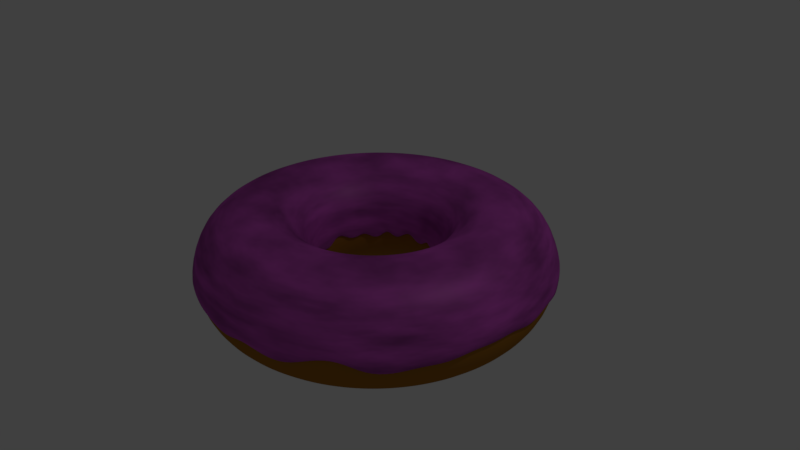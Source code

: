 # Source: rosquinha.blend  (saved by Blender 2.79.0; exported with 4.5.12 LTS)
import bpy
from mathutils import Matrix  # noqa: F401  (used for matrix-valued properties, if any)

bpy.ops.wm.read_factory_settings(use_empty=True)
scene = bpy.context.scene
scene.name = 'Scene'

# ---- collections
col_collection_1 = bpy.data.collections.new('Collection 1'); scene.collection.children.link(col_collection_1)
col_collection_3 = bpy.data.collections.new('Collection 3'); scene.collection.children.link(col_collection_3)
col_collection_3.hide_render = True
col_collection_3.hide_viewport = True

# ---- materials (node trees are filled in below, after node groups)
mat_material_002 = bpy.data.materials.new('Material.002')
mat_material_002.alpha_threshold = 0.0
mat_material_002.roughness = 0.5
mat_material_001 = bpy.data.materials.new('Material.001')
mat_material_001.alpha_threshold = 0.0
mat_material_001.roughness = 0.5
mat_granulado_azul = bpy.data.materials.new('granulado_azul')
mat_granulado_azul.alpha_threshold = 0.0
mat_granulado_azul.roughness = 0.5
mat_granulado_verde = bpy.data.materials.new('granulado_verde')
mat_granulado_verde.alpha_threshold = 0.0
mat_granulado_verde.roughness = 0.5
mat_granulado_amarelo = bpy.data.materials.new('granulado_amarelo')
mat_granulado_amarelo.alpha_threshold = 0.0
mat_granulado_amarelo.roughness = 0.5
mat_granulado_vermelho = bpy.data.materials.new('granulado_vermelho')
mat_granulado_vermelho.alpha_threshold = 0.0
mat_granulado_vermelho.roughness = 0.5
mat_granulado_branco = bpy.data.materials.new('granulado_branco')
mat_granulado_branco.alpha_threshold = 0.0
mat_granulado_branco.roughness = 0.5

# ---- material node trees
mat_material_002.use_nodes = True; mat_material_002.node_tree.nodes.clear()
_N = mat_material_002.node_tree.nodes; _L = mat_material_002.node_tree.links
n0 = _N.new('ShaderNodeOutputMaterial'); n0.name = 'Material Output'; n0.location = (418, 357)
n1 = _N.new('ShaderNodeMixShader'); n1.name = 'Mix Shader'; n1.location = (261, 370)
n2 = _N.new('ShaderNodeBsdfDiffuse'); n2.name = 'Diffuse BSDF'; n2.location = (48, 399)
n2.inputs[0].default_value = (0.7797, 0.1178, 0.7313, 1.0)
n3 = _N.new('ShaderNodeTexNoise'); n3.name = 'Noise Texture'; n3.location = (24, 251)
n3.inputs[2].default_value = 5.5
n3.inputs[3].default_value = 12.0
n4 = _N.new('ShaderNodeBsdfAnisotropic'); n4.name = 'Glossy BSDF'; n4.location = (226, 162)
n4.distribution = 'GGX'
n4.inputs[0].default_value = (0.09824, 0.03716, 0.08688, 1.0)
n4.inputs[1].default_value = 0.4655
_L.new(n1.outputs[0], n0.inputs[0])
_L.new(n2.outputs[0], n1.inputs[2])
_L.new(n4.outputs[0], n1.inputs[1])
_L.new(n3.outputs[0], n1.inputs[0])
n0.is_active_output = True
mat_material_001.use_nodes = True; mat_material_001.node_tree.nodes.clear()
_N = mat_material_001.node_tree.nodes; _L = mat_material_001.node_tree.links
n0 = _N.new('ShaderNodeOutputMaterial'); n0.name = 'Material Output'; n0.location = (300, 300)
n1 = _N.new('ShaderNodeBsdfDiffuse'); n1.name = 'Diffuse BSDF'; n1.location = (62, 352)
n1.inputs[0].default_value = (0.3751, 0.1591, 0.02064, 1.0)
_L.new(n1.outputs[0], n0.inputs[0])
n0.is_active_output = True
mat_granulado_azul.use_nodes = True; mat_granulado_azul.node_tree.nodes.clear()
_N = mat_granulado_azul.node_tree.nodes; _L = mat_granulado_azul.node_tree.links
n0 = _N.new('ShaderNodeBsdfDiffuse'); n0.name = 'Diffuse BSDF'; n0.location = (24, 448)
n0.inputs[0].default_value = (0.006727, 4.035e-08, 0.294, 1.0)
n1 = _N.new('ShaderNodeBsdfAnisotropic'); n1.name = 'Glossy BSDF'; n1.location = (31, 303)
n1.distribution = 'GGX'
n1.inputs[1].default_value = 0.4472
n2 = _N.new('ShaderNodeMixShader'); n2.name = 'Mix Shader'; n2.location = (246, 438)
n2.inputs[0].default_value = 0.1532
n3 = _N.new('ShaderNodeOutputMaterial'); n3.name = 'Material Output'; n3.location = (350, 252)
_L.new(n0.outputs[0], n2.inputs[1])
_L.new(n1.outputs[0], n2.inputs[2])
_L.new(n2.outputs[0], n3.inputs[0])
n3.is_active_output = True
mat_granulado_verde.use_nodes = True; mat_granulado_verde.node_tree.nodes.clear()
_N = mat_granulado_verde.node_tree.nodes; _L = mat_granulado_verde.node_tree.links
n0 = _N.new('ShaderNodeBsdfDiffuse'); n0.name = 'Diffuse BSDF'; n0.location = (24, 448)
n0.inputs[0].default_value = (0.05983, 0.294, 0.02078, 1.0)
n1 = _N.new('ShaderNodeBsdfAnisotropic'); n1.name = 'Glossy BSDF'; n1.location = (31, 303)
n1.distribution = 'GGX'
n1.inputs[1].default_value = 0.4472
n2 = _N.new('ShaderNodeMixShader'); n2.name = 'Mix Shader'; n2.location = (246, 438)
n2.inputs[0].default_value = 0.1532
n3 = _N.new('ShaderNodeOutputMaterial'); n3.name = 'Material Output'; n3.location = (350, 252)
_L.new(n0.outputs[0], n2.inputs[1])
_L.new(n1.outputs[0], n2.inputs[2])
_L.new(n2.outputs[0], n3.inputs[0])
n3.is_active_output = True
mat_granulado_amarelo.use_nodes = True; mat_granulado_amarelo.node_tree.nodes.clear()
_N = mat_granulado_amarelo.node_tree.nodes; _L = mat_granulado_amarelo.node_tree.links
n0 = _N.new('ShaderNodeBsdfDiffuse'); n0.name = 'Diffuse BSDF'; n0.location = (24, 448)
n0.inputs[0].default_value = (0.294, 0.282, 0.01137, 1.0)
n1 = _N.new('ShaderNodeBsdfAnisotropic'); n1.name = 'Glossy BSDF'; n1.location = (31, 303)
n1.distribution = 'GGX'
n1.inputs[1].default_value = 0.4472
n2 = _N.new('ShaderNodeMixShader'); n2.name = 'Mix Shader'; n2.location = (246, 438)
n2.inputs[0].default_value = 0.1532
n3 = _N.new('ShaderNodeOutputMaterial'); n3.name = 'Material Output'; n3.location = (350, 252)
_L.new(n0.outputs[0], n2.inputs[1])
_L.new(n1.outputs[0], n2.inputs[2])
_L.new(n2.outputs[0], n3.inputs[0])
n3.is_active_output = True
mat_granulado_vermelho.use_nodes = True; mat_granulado_vermelho.node_tree.nodes.clear()
_N = mat_granulado_vermelho.node_tree.nodes; _L = mat_granulado_vermelho.node_tree.links
n0 = _N.new('ShaderNodeBsdfDiffuse'); n0.name = 'Diffuse BSDF'; n0.location = (24, 448)
n0.inputs[0].default_value = (0.294, 0.01391, 0.02387, 1.0)
n1 = _N.new('ShaderNodeBsdfAnisotropic'); n1.name = 'Glossy BSDF'; n1.location = (31, 303)
n1.distribution = 'GGX'
n1.inputs[1].default_value = 0.4472
n2 = _N.new('ShaderNodeMixShader'); n2.name = 'Mix Shader'; n2.location = (246, 438)
n2.inputs[0].default_value = 0.1532
n3 = _N.new('ShaderNodeOutputMaterial'); n3.name = 'Material Output'; n3.location = (350, 252)
_L.new(n0.outputs[0], n2.inputs[1])
_L.new(n1.outputs[0], n2.inputs[2])
_L.new(n2.outputs[0], n3.inputs[0])
n3.is_active_output = True
mat_granulado_branco.use_nodes = True; mat_granulado_branco.node_tree.nodes.clear()
_N = mat_granulado_branco.node_tree.nodes; _L = mat_granulado_branco.node_tree.links
n0 = _N.new('ShaderNodeBsdfDiffuse'); n0.name = 'Diffuse BSDF'; n0.location = (24, 448)
n0.inputs[0].default_value = (0.5705, 0.4952, 0.5805, 1.0)
n1 = _N.new('ShaderNodeBsdfAnisotropic'); n1.name = 'Glossy BSDF'; n1.location = (31, 303)
n1.distribution = 'GGX'
n1.inputs[1].default_value = 0.4472
n2 = _N.new('ShaderNodeMixShader'); n2.name = 'Mix Shader'; n2.location = (246, 438)
n2.inputs[0].default_value = 0.1532
n3 = _N.new('ShaderNodeOutputMaterial'); n3.name = 'Material Output'; n3.location = (350, 252)
_L.new(n0.outputs[0], n2.inputs[1])
_L.new(n1.outputs[0], n2.inputs[2])
_L.new(n2.outputs[0], n3.inputs[0])
n3.is_active_output = True

# ---- world
world_world = bpy.data.worlds.new('World'); scene.world = world_world
world_world.color = (0.05088, 0.05088, 0.05088)
world_world.use_sun_shadow = False
world_world.sun_shadow_jitter_overblur = 0.0
world_world.cycles.sampling_method = 'MANUAL'

# ---- cameras
cam_camera = bpy.data.cameras.new('Camera')
cam_camera.clip_end = 100.0
cam_camera.lens = 35.0
cam_camera.sensor_width = 32.0
cam_camera.sensor_height = 18.0
cam_camera.ortho_scale = 7.314
cam_camera.dof.focus_distance = 0.0

# ---- lights
light_lamp = bpy.data.lights.new('Lamp', 'POINT')
light_lamp.transmission_factor = 0.0
light_lamp.cutoff_distance = 30.0
light_lamp.energy = 100.0
light_lamp.shadow_buffer_clip_start = 1.001
light_lamp.shadow_soft_size = 0.1
light_lamp.shadow_maximum_resolution = 0.006
light_lamp.use_absolute_resolution = True

# ---- meshes
me_torus_001 = bpy.data.meshes.new('Torus.001')
me_torus_001.from_pydata([(1.013, 0.0, -0.009588), (0.9687, 0.0, 0.1655), (0.8475, 0.0, 0.2867), (0.682, 0.0, 0.331), (0.5165, 0.0, 0.2867), (0.3953, 0.0, 0.1655), (0.351, 0.0, -0.0409), (1.004, 0.1322, -0.05472), (0.9604, 0.1264, 0.1655), (0.8402, 0.1106, 0.2867), (0.6762, 0.08902, 0.331), (0.5121, 0.06742, 0.2867), (0.392, 0.0516, 0.1655), (0.348, 0.04581, -0.06252), (0.9785, 0.2622, -0.01861), (0.9356, 0.2507, 0.1655), (0.8186, 0.2193, 0.2867), (0.6588, 0.1765, 0.331), (0.4989, 0.1337, 0.2867), (0.3819, 0.1023, 0.1655), (0.339, 0.09085, -0.02893), (0.9359, 0.3877, -0.03611), (0.8949, 0.3707, 0.1655), (0.783, 0.3243, 0.2867), (0.6301, 0.261, 0.331), (0.4772, 0.1977, 0.2867), (0.3653, 0.1513, 0.1655), (0.3243, 0.1343, -0.005431), (0.8773, 0.5065, -0.06361), (0.8389, 0.4843, 0.1655), (0.734, 0.4238, 0.2867), (0.5906, 0.341, 0.331), (0.4473, 0.2583, 0.2867), (0.3424, 0.1977, 0.1655), (0.304, 0.1755, -0.06246), (0.8037, 0.6167, -0.003176), (0.7685, 0.5897, 0.1655), (0.6724, 0.5159, 0.2867), (0.5411, 0.4152, 0.331), (0.4098, 0.3144, 0.2867), (0.3136, 0.2407, 0.1655), (0.2785, 0.2137, -0.06065), (0.7163, 0.7163, -0.05258), (0.6849, 0.6849, 0.1655), (0.5993, 0.5993, 0.2867), (0.4822, 0.4822, 0.331), (0.3652, 0.3652, 0.2867), (0.2796, 0.2796, 0.1655), (0.2482, 0.2482, -0.05156), (0.6167, 0.8037, -0.06112), (0.5897, 0.7685, 0.1655), (0.5159, 0.6724, 0.2867), (0.4152, 0.5411, 0.331), (0.3144, 0.4098, 0.2867), (0.2407, 0.3136, 0.1655), (0.2137, 0.2785, -0.03809), (0.5065, 0.8773, -0.03818), (0.4843, 0.8389, 0.1655), (0.4237, 0.734, 0.2867), (0.341, 0.5906, 0.331), (0.2582, 0.4473, 0.2867), (0.1977, 0.3424, 0.1655), (0.1755, 0.304, -0.05746), (0.3877, 0.9359, -0.07718), (0.3707, 0.8949, 0.1655), (0.3243, 0.783, 0.2867), (0.261, 0.6301, 0.331), (0.1977, 0.4772, 0.2867), (0.1513, 0.3653, 0.1655), (0.1343, 0.3243, -0.002329), (0.2622, 0.9785, -0.07572), (0.2507, 0.9356, 0.1655), (0.2193, 0.8186, 0.2867), (0.1765, 0.6588, 0.331), (0.1337, 0.4989, 0.2867), (0.1023, 0.3819, 0.1655), (0.09085, 0.339, -0.07178), (0.1322, 1.004, -0.06968), (0.1264, 0.9604, 0.1655), (0.1106, 0.8402, 0.2867), (0.08902, 0.6762, 0.331), (0.06742, 0.5121, 0.2867), (0.0516, 0.392, 0.1655), (0.04581, 0.348, -0.006811), (7.648e-08, 1.013, -0.05819), (7.313e-08, 0.9687, 0.1655), (6.398e-08, 0.8475, 0.2867), (5.149e-08, 0.682, 0.331), (3.899e-08, 0.5165, 0.2867), (2.985e-08, 0.3953, 0.1655), (2.65e-08, 0.351, -0.06182), (-0.1322, 1.004, -0.04823), (-0.1264, 0.9604, 0.1655), (-0.1106, 0.8402, 0.2867), (-0.08902, 0.6762, 0.331), (-0.06742, 0.5121, 0.2867), (-0.0516, 0.392, 0.1655), (-0.04581, 0.348, -0.06139), (-0.2622, 0.9785, -0.0378), (-0.2507, 0.9356, 0.1655), (-0.2193, 0.8186, 0.2867), (-0.1765, 0.6588, 0.331), (-0.1337, 0.4989, 0.2867), (-0.1023, 0.3819, 0.1655), (-0.09085, 0.339, -0.005764), (-0.3877, 0.9359, -0.03517), (-0.3707, 0.8949, 0.1655), (-0.3243, 0.783, 0.2867), (-0.261, 0.6301, 0.331), (-0.1977, 0.4772, 0.2867), (-0.1513, 0.3653, 0.1655), (-0.1343, 0.3243, -0.03483), (-0.5065, 0.8773, -0.03986), (-0.4843, 0.8389, 0.1655), (-0.4237, 0.734, 0.2867), (-0.341, 0.5906, 0.331), (-0.2582, 0.4473, 0.2867), (-0.1977, 0.3424, 0.1655), (-0.1755, 0.304, -0.06948), (-0.6167, 0.8037, -0.05024), (-0.5897, 0.7685, 0.1655), (-0.5159, 0.6724, 0.2867), (-0.4152, 0.5411, 0.331), (-0.3144, 0.4098, 0.2867), (-0.2407, 0.3136, 0.1655), (-0.2137, 0.2785, -0.005703), (-0.7163, 0.7163, -0.03231), (-0.6849, 0.6849, 0.1655), (-0.5993, 0.5993, 0.2867), (-0.4822, 0.4822, 0.331), (-0.3652, 0.3652, 0.2867), (-0.2796, 0.2796, 0.1655), (-0.2482, 0.2482, -0.06425), (-0.8037, 0.6167, -0.01891), (-0.7685, 0.5897, 0.1655), (-0.6724, 0.5159, 0.2867), (-0.5411, 0.4152, 0.331), (-0.4098, 0.3144, 0.2867), (-0.3136, 0.2407, 0.1655), (-0.2785, 0.2137, -0.06458), (-0.8773, 0.5065, -0.01267), (-0.8389, 0.4843, 0.1655), (-0.734, 0.4238, 0.2867), (-0.5906, 0.341, 0.331), (-0.4473, 0.2583, 0.2867), (-0.3424, 0.1977, 0.1655), (-0.304, 0.1755, -0.02559), (-0.9359, 0.3877, -0.006094), (-0.8949, 0.3707, 0.1655), (-0.783, 0.3243, 0.2867), (-0.6301, 0.261, 0.331), (-0.4772, 0.1977, 0.2867), (-0.3653, 0.1513, 0.1655), (-0.3243, 0.1343, -0.05609), (-0.9785, 0.2622, -0.05216), (-0.9356, 0.2507, 0.1655), (-0.8186, 0.2193, 0.2867), (-0.6588, 0.1765, 0.331), (-0.4989, 0.1337, 0.2867), (-0.3819, 0.1023, 0.1655), (-0.339, 0.09085, -0.05277), (-1.004, 0.1322, -0.04622), (-0.9604, 0.1264, 0.1655), (-0.8402, 0.1106, 0.2867), (-0.6762, 0.08902, 0.331), (-0.5121, 0.06742, 0.2867), (-0.392, 0.0516, 0.1655), (-0.348, 0.04581, -0.017), (-1.013, 8.856e-08, -0.0311), (-0.9687, 8.468e-08, 0.1655), (-0.8475, 7.409e-08, 0.2867), (-0.682, 5.962e-08, 0.331), (-0.5165, 4.515e-08, 0.2867), (-0.3953, 3.456e-08, 0.1655), (-0.351, 3.069e-08, -0.01422), (-1.004, -0.1322, -0.0559), (-0.9604, -0.1264, 0.1655), (-0.8402, -0.1106, 0.2867), (-0.6762, -0.08902, 0.331), (-0.5121, -0.06742, 0.2867), (-0.392, -0.0516, 0.1655), (-0.348, -0.04581, -0.06976), (-0.9785, -0.2622, -0.02447), (-0.9356, -0.2507, 0.1655), (-0.8186, -0.2193, 0.2867), (-0.6588, -0.1765, 0.331), (-0.4989, -0.1337, 0.2867), (-0.3819, -0.1023, 0.1655), (-0.339, -0.09085, -0.06021), (-0.9359, -0.3877, -0.03824), (-0.8949, -0.3707, 0.1655), (-0.783, -0.3243, 0.2867), (-0.6301, -0.261, 0.331), (-0.4772, -0.1977, 0.2867), (-0.3653, -0.1513, 0.1655), (-0.3243, -0.1343, -0.05192), (-0.8773, -0.5065, -0.08285), (-0.8389, -0.4843, 0.1655), (-0.734, -0.4237, 0.2867), (-0.5906, -0.341, 0.331), (-0.4473, -0.2582, 0.2867), (-0.3424, -0.1977, 0.1655), (-0.304, -0.1755, -0.01331), (-0.8037, -0.6167, -0.045), (-0.7685, -0.5897, 0.1655), (-0.6724, -0.5159, 0.2867), (-0.5411, -0.4152, 0.331), (-0.4098, -0.3144, 0.2867), (-0.3136, -0.2407, 0.1655), (-0.2785, -0.2137, -0.03247), (-0.7163, -0.7163, -0.07794), (-0.6849, -0.6849, 0.1655), (-0.5993, -0.5993, 0.2867), (-0.4822, -0.4822, 0.331), (-0.3652, -0.3652, 0.2867), (-0.2796, -0.2796, 0.1655), (-0.2482, -0.2482, -0.06411), (-0.6167, -0.8037, -0.05029), (-0.5897, -0.7685, 0.1655), (-0.5159, -0.6724, 0.2867), (-0.4152, -0.5411, 0.331), (-0.3144, -0.4098, 0.2867), (-0.2407, -0.3136, 0.1655), (-0.2137, -0.2785, -0.01022), (-0.5065, -0.8773, -0.05582), (-0.4843, -0.8389, 0.1655), (-0.4237, -0.734, 0.2867), (-0.341, -0.5906, 0.331), (-0.2582, -0.4473, 0.2867), (-0.1977, -0.3424, 0.1655), (-0.1755, -0.304, -0.04515), (-0.3877, -0.9359, -0.02999), (-0.3707, -0.8949, 0.1655), (-0.3243, -0.783, 0.2867), (-0.261, -0.6301, 0.331), (-0.1977, -0.4772, 0.2867), (-0.1513, -0.3653, 0.1655), (-0.1343, -0.3243, -0.08004), (-0.2622, -0.9785, -0.04723), (-0.2507, -0.9356, 0.1655), (-0.2193, -0.8186, 0.2867), (-0.1765, -0.6588, 0.331), (-0.1337, -0.4989, 0.2867), (-0.1023, -0.3819, 0.1655), (-0.09085, -0.339, -0.08218), (-0.1322, -1.004, -0.04589), (-0.1264, -0.9604, 0.1655), (-0.1106, -0.8402, 0.2867), (-0.08902, -0.6762, 0.331), (-0.06742, -0.5121, 0.2867), (-0.0516, -0.392, 0.1655), (-0.04581, -0.348, -0.06095), (7.648e-08, -1.013, -0.07782), (7.313e-08, -0.9687, 0.1655), (6.398e-08, -0.8475, 0.2867), (5.149e-08, -0.682, 0.331), (3.899e-08, -0.5165, 0.2867), (2.985e-08, -0.3953, 0.1655), (2.65e-08, -0.351, -0.02886), (0.1322, -1.004, -0.03575), (0.1264, -0.9604, 0.1655), (0.1106, -0.8402, 0.2867), (0.08902, -0.6762, 0.331), (0.06742, -0.5121, 0.2867), (0.0516, -0.392, 0.1655), (0.04581, -0.348, -0.05434), (0.2622, -0.9785, -0.07441), (0.2507, -0.9356, 0.1655), (0.2193, -0.8186, 0.2867), (0.1765, -0.6588, 0.331), (0.1337, -0.4989, 0.2867), (0.1023, -0.3819, 0.1655), (0.09085, -0.339, -0.05754), (0.3877, -0.9359, -0.0839), (0.3707, -0.8949, 0.1655), (0.3243, -0.783, 0.2867), (0.261, -0.6301, 0.331), (0.1977, -0.4772, 0.2867), (0.1513, -0.3653, 0.1655), (0.1343, -0.3243, -0.02687), (0.5065, -0.8773, -0.0255), (0.4843, -0.8389, 0.1655), (0.4237, -0.734, 0.2867), (0.341, -0.5906, 0.331), (0.2582, -0.4473, 0.2867), (0.1977, -0.3424, 0.1655), (0.1755, -0.304, -0.01465), (0.6167, -0.8037, -0.004361), (0.5897, -0.7685, 0.1655), (0.5159, -0.6724, 0.2867), (0.4152, -0.5411, 0.331), (0.3144, -0.4098, 0.2867), (0.2407, -0.3136, 0.1655), (0.2137, -0.2785, -0.01963), (0.7163, -0.7163, -0.08006), (0.6849, -0.6849, 0.1655), (0.5993, -0.5993, 0.2867), (0.4822, -0.4822, 0.331), (0.3652, -0.3652, 0.2867), (0.2796, -0.2796, 0.1655), (0.2482, -0.2482, -0.01667), (0.8037, -0.6167, -0.08227), (0.7685, -0.5897, 0.1655), (0.6724, -0.5159, 0.2867), (0.5411, -0.4152, 0.331), (0.4098, -0.3144, 0.2867), (0.3136, -0.2407, 0.1655), (0.2785, -0.2137, -0.07723), (0.8773, -0.5065, -0.05225), (0.8389, -0.4843, 0.1655), (0.734, -0.4238, 0.2867), (0.5906, -0.341, 0.331), (0.4473, -0.2583, 0.2867), (0.3424, -0.1977, 0.1655), (0.304, -0.1755, -0.03596), (0.9359, -0.3877, -0.05935), (0.8949, -0.3707, 0.1655), (0.783, -0.3243, 0.2867), (0.6301, -0.261, 0.331), (0.4772, -0.1977, 0.2867), (0.3653, -0.1513, 0.1655), (0.3243, -0.1343, -0.05919), (0.9785, -0.2622, -0.02283), (0.9356, -0.2507, 0.1655), (0.8186, -0.2193, 0.2867), (0.6588, -0.1765, 0.331), (0.4989, -0.1337, 0.2867), (0.3819, -0.1023, 0.1655), (0.339, -0.09085, -0.001843), (1.004, -0.1322, -0.0297), (0.9604, -0.1264, 0.1655), (0.8402, -0.1106, 0.2867), (0.6762, -0.08902, 0.331), (0.5121, -0.06742, 0.2867), (0.392, -0.0516, 0.1655), (0.348, -0.04581, -0.06586)], [], [(0, 1, 8, 7), (1, 2, 9, 8), (2, 3, 10, 9), (3, 4, 11, 10), (4, 5, 12, 11), (5, 6, 13, 12), (7, 8, 15, 14), (8, 9, 16, 15), (9, 10, 17, 16), (10, 11, 18, 17), (11, 12, 19, 18), (12, 13, 20, 19), (14, 15, 22, 21), (15, 16, 23, 22), (16, 17, 24, 23), (17, 18, 25, 24), (18, 19, 26, 25), (19, 20, 27, 26), (21, 22, 29, 28), (22, 23, 30, 29), (23, 24, 31, 30), (24, 25, 32, 31), (25, 26, 33, 32), (26, 27, 34, 33), (28, 29, 36, 35), (29, 30, 37, 36), (30, 31, 38, 37), (31, 32, 39, 38), (32, 33, 40, 39), (33, 34, 41, 40), (35, 36, 43, 42), (36, 37, 44, 43), (37, 38, 45, 44), (38, 39, 46, 45), (39, 40, 47, 46), (40, 41, 48, 47), (42, 43, 50, 49), (43, 44, 51, 50), (44, 45, 52, 51), (45, 46, 53, 52), (46, 47, 54, 53), (47, 48, 55, 54), (49, 50, 57, 56), (50, 51, 58, 57), (51, 52, 59, 58), (52, 53, 60, 59), (53, 54, 61, 60), (54, 55, 62, 61), (56, 57, 64, 63), (57, 58, 65, 64), (58, 59, 66, 65), (59, 60, 67, 66), (60, 61, 68, 67), (61, 62, 69, 68), (63, 64, 71, 70), (64, 65, 72, 71), (65, 66, 73, 72), (66, 67, 74, 73), (67, 68, 75, 74), (68, 69, 76, 75), (70, 71, 78, 77), (71, 72, 79, 78), (72, 73, 80, 79), (73, 74, 81, 80), (74, 75, 82, 81), (75, 76, 83, 82), (77, 78, 85, 84), (78, 79, 86, 85), (79, 80, 87, 86), (80, 81, 88, 87), (81, 82, 89, 88), (82, 83, 90, 89), (84, 85, 92, 91), (85, 86, 93, 92), (86, 87, 94, 93), (87, 88, 95, 94), (88, 89, 96, 95), (89, 90, 97, 96), (91, 92, 99, 98), (92, 93, 100, 99), (93, 94, 101, 100), (94, 95, 102, 101), (95, 96, 103, 102), (96, 97, 104, 103), (98, 99, 106, 105), (99, 100, 107, 106), (100, 101, 108, 107), (101, 102, 109, 108), (102, 103, 110, 109), (103, 104, 111, 110), (105, 106, 113, 112), (106, 107, 114, 113), (107, 108, 115, 114), (108, 109, 116, 115), (109, 110, 117, 116), (110, 111, 118, 117), (112, 113, 120, 119), (113, 114, 121, 120), (114, 115, 122, 121), (115, 116, 123, 122), (116, 117, 124, 123), (117, 118, 125, 124), (119, 120, 127, 126), (120, 121, 128, 127), (121, 122, 129, 128), (122, 123, 130, 129), (123, 124, 131, 130), (124, 125, 132, 131), (126, 127, 134, 133), (127, 128, 135, 134), (128, 129, 136, 135), (129, 130, 137, 136), (130, 131, 138, 137), (131, 132, 139, 138), (133, 134, 141, 140), (134, 135, 142, 141), (135, 136, 143, 142), (136, 137, 144, 143), (137, 138, 145, 144), (138, 139, 146, 145), (140, 141, 148, 147), (141, 142, 149, 148), (142, 143, 150, 149), (143, 144, 151, 150), (144, 145, 152, 151), (145, 146, 153, 152), (147, 148, 155, 154), (148, 149, 156, 155), (149, 150, 157, 156), (150, 151, 158, 157), (151, 152, 159, 158), (152, 153, 160, 159), (154, 155, 162, 161), (155, 156, 163, 162), (156, 157, 164, 163), (157, 158, 165, 164), (158, 159, 166, 165), (159, 160, 167, 166), (161, 162, 169, 168), (162, 163, 170, 169), (163, 164, 171, 170), (164, 165, 172, 171), (165, 166, 173, 172), (166, 167, 174, 173), (168, 169, 176, 175), (169, 170, 177, 176), (170, 171, 178, 177), (171, 172, 179, 178), (172, 173, 180, 179), (173, 174, 181, 180), (175, 176, 183, 182), (176, 177, 184, 183), (177, 178, 185, 184), (178, 179, 186, 185), (179, 180, 187, 186), (180, 181, 188, 187), (182, 183, 190, 189), (183, 184, 191, 190), (184, 185, 192, 191), (185, 186, 193, 192), (186, 187, 194, 193), (187, 188, 195, 194), (189, 190, 197, 196), (190, 191, 198, 197), (191, 192, 199, 198), (192, 193, 200, 199), (193, 194, 201, 200), (194, 195, 202, 201), (196, 197, 204, 203), (197, 198, 205, 204), (198, 199, 206, 205), (199, 200, 207, 206), (200, 201, 208, 207), (201, 202, 209, 208), (203, 204, 211, 210), (204, 205, 212, 211), (205, 206, 213, 212), (206, 207, 214, 213), (207, 208, 215, 214), (208, 209, 216, 215), (210, 211, 218, 217), (211, 212, 219, 218), (212, 213, 220, 219), (213, 214, 221, 220), (214, 215, 222, 221), (215, 216, 223, 222), (217, 218, 225, 224), (218, 219, 226, 225), (219, 220, 227, 226), (220, 221, 228, 227), (221, 222, 229, 228), (222, 223, 230, 229), (224, 225, 232, 231), (225, 226, 233, 232), (226, 227, 234, 233), (227, 228, 235, 234), (228, 229, 236, 235), (229, 230, 237, 236), (231, 232, 239, 238), (232, 233, 240, 239), (233, 234, 241, 240), (234, 235, 242, 241), (235, 236, 243, 242), (236, 237, 244, 243), (238, 239, 246, 245), (239, 240, 247, 246), (240, 241, 248, 247), (241, 242, 249, 248), (242, 243, 250, 249), (243, 244, 251, 250), (245, 246, 253, 252), (246, 247, 254, 253), (247, 248, 255, 254), (248, 249, 256, 255), (249, 250, 257, 256), (250, 251, 258, 257), (252, 253, 260, 259), (253, 254, 261, 260), (254, 255, 262, 261), (255, 256, 263, 262), (256, 257, 264, 263), (257, 258, 265, 264), (259, 260, 267, 266), (260, 261, 268, 267), (261, 262, 269, 268), (262, 263, 270, 269), (263, 264, 271, 270), (264, 265, 272, 271), (266, 267, 274, 273), (267, 268, 275, 274), (268, 269, 276, 275), (269, 270, 277, 276), (270, 271, 278, 277), (271, 272, 279, 278), (273, 274, 281, 280), (274, 275, 282, 281), (275, 276, 283, 282), (276, 277, 284, 283), (277, 278, 285, 284), (278, 279, 286, 285), (280, 281, 288, 287), (281, 282, 289, 288), (282, 283, 290, 289), (283, 284, 291, 290), (284, 285, 292, 291), (285, 286, 293, 292), (287, 288, 295, 294), (288, 289, 296, 295), (289, 290, 297, 296), (290, 291, 298, 297), (291, 292, 299, 298), (292, 293, 300, 299), (294, 295, 302, 301), (295, 296, 303, 302), (296, 297, 304, 303), (297, 298, 305, 304), (298, 299, 306, 305), (299, 300, 307, 306), (301, 302, 309, 308), (302, 303, 310, 309), (303, 304, 311, 310), (304, 305, 312, 311), (305, 306, 313, 312), (306, 307, 314, 313), (308, 309, 316, 315), (309, 310, 317, 316), (310, 311, 318, 317), (311, 312, 319, 318), (312, 313, 320, 319), (313, 314, 321, 320), (315, 316, 323, 322), (316, 317, 324, 323), (317, 318, 325, 324), (318, 319, 326, 325), (319, 320, 327, 326), (320, 321, 328, 327), (322, 323, 330, 329), (323, 324, 331, 330), (324, 325, 332, 331), (325, 326, 333, 332), (326, 327, 334, 333), (327, 328, 335, 334), (329, 330, 1, 0), (330, 331, 2, 1), (331, 332, 3, 2), (332, 333, 4, 3), (333, 334, 5, 4), (334, 335, 6, 5)])
me_torus_001.polygons.foreach_set('use_smooth', [True] * 288)
me_torus_001.materials.append(mat_material_002)
me_torus_001.use_remesh_preserve_volume = False
me_torus_001.use_remesh_preserve_attributes = False
me_torus_001.use_mirror_vertex_groups = False
me_torus_001.update()
me_torus = bpy.data.meshes.new('Torus')
me_torus.from_pydata([(1.013, 0.0, 0.0), (0.9687, 0.0, 0.1655), (0.8475, 0.0, 0.2867), (0.682, 0.0, 0.331), (0.5165, 0.0, 0.2867), (0.3953, 0.0, 0.1655), (0.351, 0.0, 4.054e-17), (0.3953, 0.0, -0.1655), (0.5165, 0.0, -0.2867), (0.682, 0.0, -0.331), (0.8475, 0.0, -0.2867), (0.9687, 0.0, -0.1655), (1.004, 0.1322, 0.0), (0.9604, 0.1264, 0.1655), (0.8402, 0.1106, 0.2867), (0.6762, 0.08902, 0.331), (0.5121, 0.06742, 0.2867), (0.392, 0.0516, 0.1655), (0.348, 0.04581, 4.054e-17), (0.392, 0.0516, -0.1655), (0.5121, 0.06742, -0.2867), (0.6762, 0.08902, -0.331), (0.8402, 0.1106, -0.2867), (0.9604, 0.1264, -0.1655), (0.9785, 0.2622, 0.0), (0.9356, 0.2507, 0.1655), (0.8186, 0.2193, 0.2867), (0.6588, 0.1765, 0.331), (0.4989, 0.1337, 0.2867), (0.3819, 0.1023, 0.1655), (0.339, 0.09085, 4.054e-17), (0.3819, 0.1023, -0.1655), (0.4989, 0.1337, -0.2867), (0.6588, 0.1765, -0.331), (0.8186, 0.2193, -0.2867), (0.9356, 0.2507, -0.1655), (0.9359, 0.3877, 0.0), (0.8949, 0.3707, 0.1655), (0.783, 0.3243, 0.2867), (0.6301, 0.261, 0.331), (0.4772, 0.1977, 0.2867), (0.3653, 0.1513, 0.1655), (0.3243, 0.1343, 4.054e-17), (0.3653, 0.1513, -0.1655), (0.4772, 0.1977, -0.2867), (0.6301, 0.261, -0.331), (0.783, 0.3243, -0.2867), (0.8949, 0.3707, -0.1655), (0.8773, 0.5065, 0.0), (0.8389, 0.4843, 0.1655), (0.734, 0.4238, 0.2867), (0.5906, 0.341, 0.331), (0.4473, 0.2583, 0.2867), (0.3424, 0.1977, 0.1655), (0.304, 0.1755, 4.054e-17), (0.3424, 0.1977, -0.1655), (0.4473, 0.2583, -0.2867), (0.5906, 0.341, -0.331), (0.734, 0.4238, -0.2867), (0.8389, 0.4843, -0.1655), (0.8037, 0.6167, 0.0), (0.7685, 0.5897, 0.1655), (0.6724, 0.5159, 0.2867), (0.5411, 0.4152, 0.331), (0.4098, 0.3144, 0.2867), (0.3136, 0.2407, 0.1655), (0.2785, 0.2137, 4.054e-17), (0.3136, 0.2407, -0.1655), (0.4098, 0.3144, -0.2867), (0.5411, 0.4152, -0.331), (0.6724, 0.5159, -0.2867), (0.7685, 0.5897, -0.1655), (0.7163, 0.7163, 0.0), (0.6849, 0.6849, 0.1655), (0.5993, 0.5993, 0.2867), (0.4822, 0.4822, 0.331), (0.3652, 0.3652, 0.2867), (0.2796, 0.2796, 0.1655), (0.2482, 0.2482, 4.054e-17), (0.2796, 0.2796, -0.1655), (0.3652, 0.3652, -0.2867), (0.4822, 0.4822, -0.331), (0.5993, 0.5993, -0.2867), (0.6849, 0.6849, -0.1655), (0.6167, 0.8037, 0.0), (0.5897, 0.7685, 0.1655), (0.5159, 0.6724, 0.2867), (0.4152, 0.5411, 0.331), (0.3144, 0.4098, 0.2867), (0.2407, 0.3136, 0.1655), (0.2137, 0.2785, 4.054e-17), (0.2407, 0.3136, -0.1655), (0.3144, 0.4098, -0.2867), (0.4152, 0.5411, -0.331), (0.5159, 0.6724, -0.2867), (0.5897, 0.7685, -0.1655), (0.5065, 0.8773, 0.0), (0.4843, 0.8389, 0.1655), (0.4237, 0.734, 0.2867), (0.341, 0.5906, 0.331), (0.2582, 0.4473, 0.2867), (0.1977, 0.3424, 0.1655), (0.1755, 0.304, 4.054e-17), (0.1977, 0.3424, -0.1655), (0.2582, 0.4473, -0.2867), (0.341, 0.5906, -0.331), (0.4237, 0.734, -0.2867), (0.4843, 0.8389, -0.1655), (0.3877, 0.9359, 0.0), (0.3707, 0.8949, 0.1655), (0.3243, 0.783, 0.2867), (0.261, 0.6301, 0.331), (0.1977, 0.4772, 0.2867), (0.1513, 0.3653, 0.1655), (0.1343, 0.3243, 4.054e-17), (0.1513, 0.3653, -0.1655), (0.1977, 0.4772, -0.2867), (0.261, 0.6301, -0.331), (0.3243, 0.783, -0.2867), (0.3707, 0.8949, -0.1655), (0.2622, 0.9785, 0.0), (0.2507, 0.9356, 0.1655), (0.2193, 0.8186, 0.2867), (0.1765, 0.6588, 0.331), (0.1337, 0.4989, 0.2867), (0.1023, 0.3819, 0.1655), (0.09085, 0.339, 4.054e-17), (0.1023, 0.3819, -0.1655), (0.1337, 0.4989, -0.2867), (0.1765, 0.6588, -0.331), (0.2193, 0.8186, -0.2867), (0.2507, 0.9356, -0.1655), (0.1322, 1.004, 0.0), (0.1264, 0.9604, 0.1655), (0.1106, 0.8402, 0.2867), (0.08902, 0.6762, 0.331), (0.06742, 0.5121, 0.2867), (0.0516, 0.392, 0.1655), (0.04581, 0.348, 4.054e-17), (0.0516, 0.392, -0.1655), (0.06742, 0.5121, -0.2867), (0.08902, 0.6762, -0.331), (0.1106, 0.8402, -0.2867), (0.1264, 0.9604, -0.1655), (7.648e-08, 1.013, 0.0), (7.313e-08, 0.9687, 0.1655), (6.398e-08, 0.8475, 0.2867), (5.149e-08, 0.682, 0.331), (3.899e-08, 0.5165, 0.2867), (2.985e-08, 0.3953, 0.1655), (2.65e-08, 0.351, 4.054e-17), (2.985e-08, 0.3953, -0.1655), (3.899e-08, 0.5165, -0.2867), (5.149e-08, 0.682, -0.331), (6.398e-08, 0.8475, -0.2867), (7.313e-08, 0.9687, -0.1655), (-0.1322, 1.004, 0.0), (-0.1264, 0.9604, 0.1655), (-0.1106, 0.8402, 0.2867), (-0.08902, 0.6762, 0.331), (-0.06742, 0.5121, 0.2867), (-0.0516, 0.392, 0.1655), (-0.04581, 0.348, 4.054e-17), (-0.0516, 0.392, -0.1655), (-0.06742, 0.5121, -0.2867), (-0.08902, 0.6762, -0.331), (-0.1106, 0.8402, -0.2867), (-0.1264, 0.9604, -0.1655), (-0.2622, 0.9785, 0.0), (-0.2507, 0.9356, 0.1655), (-0.2193, 0.8186, 0.2867), (-0.1765, 0.6588, 0.331), (-0.1337, 0.4989, 0.2867), (-0.1023, 0.3819, 0.1655), (-0.09085, 0.339, 4.054e-17), (-0.1023, 0.3819, -0.1655), (-0.1337, 0.4989, -0.2867), (-0.1765, 0.6588, -0.331), (-0.2193, 0.8186, -0.2867), (-0.2507, 0.9356, -0.1655), (-0.3877, 0.9359, 0.0), (-0.3707, 0.8949, 0.1655), (-0.3243, 0.783, 0.2867), (-0.261, 0.6301, 0.331), (-0.1977, 0.4772, 0.2867), (-0.1513, 0.3653, 0.1655), (-0.1343, 0.3243, 4.054e-17), (-0.1513, 0.3653, -0.1655), (-0.1977, 0.4772, -0.2867), (-0.261, 0.6301, -0.331), (-0.3243, 0.783, -0.2867), (-0.3707, 0.8949, -0.1655), (-0.5065, 0.8773, 0.0), (-0.4843, 0.8389, 0.1655), (-0.4237, 0.734, 0.2867), (-0.341, 0.5906, 0.331), (-0.2582, 0.4473, 0.2867), (-0.1977, 0.3424, 0.1655), (-0.1755, 0.304, 4.054e-17), (-0.1977, 0.3424, -0.1655), (-0.2582, 0.4473, -0.2867), (-0.341, 0.5906, -0.331), (-0.4237, 0.734, -0.2867), (-0.4843, 0.8389, -0.1655), (-0.6167, 0.8037, 0.0), (-0.5897, 0.7685, 0.1655), (-0.5159, 0.6724, 0.2867), (-0.4152, 0.5411, 0.331), (-0.3144, 0.4098, 0.2867), (-0.2407, 0.3136, 0.1655), (-0.2137, 0.2785, 4.054e-17), (-0.2407, 0.3136, -0.1655), (-0.3144, 0.4098, -0.2867), (-0.4152, 0.5411, -0.331), (-0.5159, 0.6724, -0.2867), (-0.5897, 0.7685, -0.1655), (-0.7163, 0.7163, 0.0), (-0.6849, 0.6849, 0.1655), (-0.5993, 0.5993, 0.2867), (-0.4822, 0.4822, 0.331), (-0.3652, 0.3652, 0.2867), (-0.2796, 0.2796, 0.1655), (-0.2482, 0.2482, 4.054e-17), (-0.2796, 0.2796, -0.1655), (-0.3652, 0.3652, -0.2867), (-0.4822, 0.4822, -0.331), (-0.5993, 0.5993, -0.2867), (-0.6849, 0.6849, -0.1655), (-0.8037, 0.6167, 0.0), (-0.7685, 0.5897, 0.1655), (-0.6724, 0.5159, 0.2867), (-0.5411, 0.4152, 0.331), (-0.4098, 0.3144, 0.2867), (-0.3136, 0.2407, 0.1655), (-0.2785, 0.2137, 4.054e-17), (-0.3136, 0.2407, -0.1655), (-0.4098, 0.3144, -0.2867), (-0.5411, 0.4152, -0.331), (-0.6724, 0.5159, -0.2867), (-0.7685, 0.5897, -0.1655), (-0.8773, 0.5065, 0.0), (-0.8389, 0.4843, 0.1655), (-0.734, 0.4238, 0.2867), (-0.5906, 0.341, 0.331), (-0.4473, 0.2583, 0.2867), (-0.3424, 0.1977, 0.1655), (-0.304, 0.1755, 4.054e-17), (-0.3424, 0.1977, -0.1655), (-0.4473, 0.2583, -0.2867), (-0.5906, 0.341, -0.331), (-0.734, 0.4238, -0.2867), (-0.8389, 0.4843, -0.1655), (-0.9359, 0.3877, 0.0), (-0.8949, 0.3707, 0.1655), (-0.783, 0.3243, 0.2867), (-0.6301, 0.261, 0.331), (-0.4772, 0.1977, 0.2867), (-0.3653, 0.1513, 0.1655), (-0.3243, 0.1343, 4.054e-17), (-0.3653, 0.1513, -0.1655), (-0.4772, 0.1977, -0.2867), (-0.6301, 0.261, -0.331), (-0.783, 0.3243, -0.2867), (-0.8949, 0.3707, -0.1655), (-0.9785, 0.2622, 0.0), (-0.9356, 0.2507, 0.1655), (-0.8186, 0.2193, 0.2867), (-0.6588, 0.1765, 0.331), (-0.4989, 0.1337, 0.2867), (-0.3819, 0.1023, 0.1655), (-0.339, 0.09085, 4.054e-17), (-0.3819, 0.1023, -0.1655), (-0.4989, 0.1337, -0.2867), (-0.6588, 0.1765, -0.331), (-0.8186, 0.2193, -0.2867), (-0.9356, 0.2507, -0.1655), (-1.004, 0.1322, 0.0), (-0.9604, 0.1264, 0.1655), (-0.8402, 0.1106, 0.2867), (-0.6762, 0.08902, 0.331), (-0.5121, 0.06742, 0.2867), (-0.392, 0.0516, 0.1655), (-0.348, 0.04581, 4.054e-17), (-0.392, 0.0516, -0.1655), (-0.5121, 0.06742, -0.2867), (-0.6762, 0.08902, -0.331), (-0.8402, 0.1106, -0.2867), (-0.9604, 0.1264, -0.1655), (-1.013, 8.856e-08, 0.0), (-0.9687, 8.468e-08, 0.1655), (-0.8475, 7.409e-08, 0.2867), (-0.682, 5.962e-08, 0.331), (-0.5165, 4.515e-08, 0.2867), (-0.3953, 3.456e-08, 0.1655), (-0.351, 3.069e-08, 4.054e-17), (-0.3953, 3.456e-08, -0.1655), (-0.5165, 4.515e-08, -0.2867), (-0.682, 5.962e-08, -0.331), (-0.8475, 7.409e-08, -0.2867), (-0.9687, 8.468e-08, -0.1655), (-1.004, -0.1322, 0.0), (-0.9604, -0.1264, 0.1655), (-0.8402, -0.1106, 0.2867), (-0.6762, -0.08902, 0.331), (-0.5121, -0.06742, 0.2867), (-0.392, -0.0516, 0.1655), (-0.348, -0.04581, 4.054e-17), (-0.392, -0.0516, -0.1655), (-0.5121, -0.06742, -0.2867), (-0.6762, -0.08902, -0.331), (-0.8402, -0.1106, -0.2867), (-0.9604, -0.1264, -0.1655), (-0.9785, -0.2622, 0.0), (-0.9356, -0.2507, 0.1655), (-0.8186, -0.2193, 0.2867), (-0.6588, -0.1765, 0.331), (-0.4989, -0.1337, 0.2867), (-0.3819, -0.1023, 0.1655), (-0.339, -0.09085, 4.054e-17), (-0.3819, -0.1023, -0.1655), (-0.4989, -0.1337, -0.2867), (-0.6588, -0.1765, -0.331), (-0.8186, -0.2193, -0.2867), (-0.9356, -0.2507, -0.1655), (-0.9359, -0.3877, 0.0), (-0.8949, -0.3707, 0.1655), (-0.783, -0.3243, 0.2867), (-0.6301, -0.261, 0.331), (-0.4772, -0.1977, 0.2867), (-0.3653, -0.1513, 0.1655), (-0.3243, -0.1343, 4.054e-17), (-0.3653, -0.1513, -0.1655), (-0.4772, -0.1977, -0.2867), (-0.6301, -0.261, -0.331), (-0.783, -0.3243, -0.2867), (-0.8949, -0.3707, -0.1655), (-0.8773, -0.5065, 0.0), (-0.8389, -0.4843, 0.1655), (-0.734, -0.4237, 0.2867), (-0.5906, -0.341, 0.331), (-0.4473, -0.2582, 0.2867), (-0.3424, -0.1977, 0.1655), (-0.304, -0.1755, 4.054e-17), (-0.3424, -0.1977, -0.1655), (-0.4473, -0.2582, -0.2867), (-0.5906, -0.341, -0.331), (-0.734, -0.4237, -0.2867), (-0.8389, -0.4843, -0.1655), (-0.8037, -0.6167, 0.0), (-0.7685, -0.5897, 0.1655), (-0.6724, -0.5159, 0.2867), (-0.5411, -0.4152, 0.331), (-0.4098, -0.3144, 0.2867), (-0.3136, -0.2407, 0.1655), (-0.2785, -0.2137, 4.054e-17), (-0.3136, -0.2407, -0.1655), (-0.4098, -0.3144, -0.2867), (-0.5411, -0.4152, -0.331), (-0.6724, -0.5159, -0.2867), (-0.7685, -0.5897, -0.1655), (-0.7163, -0.7163, 0.0), (-0.6849, -0.6849, 0.1655), (-0.5993, -0.5993, 0.2867), (-0.4822, -0.4822, 0.331), (-0.3652, -0.3652, 0.2867), (-0.2796, -0.2796, 0.1655), (-0.2482, -0.2482, 4.054e-17), (-0.2796, -0.2796, -0.1655), (-0.3652, -0.3652, -0.2867), (-0.4822, -0.4822, -0.331), (-0.5993, -0.5993, -0.2867), (-0.6849, -0.6849, -0.1655), (-0.6167, -0.8037, 0.0), (-0.5897, -0.7685, 0.1655), (-0.5159, -0.6724, 0.2867), (-0.4152, -0.5411, 0.331), (-0.3144, -0.4098, 0.2867), (-0.2407, -0.3136, 0.1655), (-0.2137, -0.2785, 4.054e-17), (-0.2407, -0.3136, -0.1655), (-0.3144, -0.4098, -0.2867), (-0.4152, -0.5411, -0.331), (-0.5159, -0.6724, -0.2867), (-0.5897, -0.7685, -0.1655), (-0.5065, -0.8773, 0.0), (-0.4843, -0.8389, 0.1655), (-0.4237, -0.734, 0.2867), (-0.341, -0.5906, 0.331), (-0.2582, -0.4473, 0.2867), (-0.1977, -0.3424, 0.1655), (-0.1755, -0.304, 4.054e-17), (-0.1977, -0.3424, -0.1655), (-0.2582, -0.4473, -0.2867), (-0.341, -0.5906, -0.331), (-0.4237, -0.734, -0.2867), (-0.4843, -0.8389, -0.1655), (-0.3877, -0.9359, 0.0), (-0.3707, -0.8949, 0.1655), (-0.3243, -0.783, 0.2867), (-0.261, -0.6301, 0.331), (-0.1977, -0.4772, 0.2867), (-0.1513, -0.3653, 0.1655), (-0.1343, -0.3243, 4.054e-17), (-0.1513, -0.3653, -0.1655), (-0.1977, -0.4772, -0.2867), (-0.261, -0.6301, -0.331), (-0.3243, -0.783, -0.2867), (-0.3707, -0.8949, -0.1655), (-0.2622, -0.9785, 0.0), (-0.2507, -0.9356, 0.1655), (-0.2193, -0.8186, 0.2867), (-0.1765, -0.6588, 0.331), (-0.1337, -0.4989, 0.2867), (-0.1023, -0.3819, 0.1655), (-0.09085, -0.339, 4.054e-17), (-0.1023, -0.3819, -0.1655), (-0.1337, -0.4989, -0.2867), (-0.1765, -0.6588, -0.331), (-0.2193, -0.8186, -0.2867), (-0.2507, -0.9356, -0.1655), (-0.1322, -1.004, 0.0), (-0.1264, -0.9604, 0.1655), (-0.1106, -0.8402, 0.2867), (-0.08902, -0.6762, 0.331), (-0.06742, -0.5121, 0.2867), (-0.0516, -0.392, 0.1655), (-0.04581, -0.348, 4.054e-17), (-0.0516, -0.392, -0.1655), (-0.06742, -0.5121, -0.2867), (-0.08902, -0.6762, -0.331), (-0.1106, -0.8402, -0.2867), (-0.1264, -0.9604, -0.1655), (7.648e-08, -1.013, 0.0), (7.313e-08, -0.9687, 0.1655), (6.398e-08, -0.8475, 0.2867), (5.149e-08, -0.682, 0.331), (3.899e-08, -0.5165, 0.2867), (2.985e-08, -0.3953, 0.1655), (2.65e-08, -0.351, 4.054e-17), (2.985e-08, -0.3953, -0.1655), (3.899e-08, -0.5165, -0.2867), (5.149e-08, -0.682, -0.331), (6.398e-08, -0.8475, -0.2867), (7.313e-08, -0.9687, -0.1655), (0.1322, -1.004, 0.0), (0.1264, -0.9604, 0.1655), (0.1106, -0.8402, 0.2867), (0.08902, -0.6762, 0.331), (0.06742, -0.5121, 0.2867), (0.0516, -0.392, 0.1655), (0.04581, -0.348, 4.054e-17), (0.0516, -0.392, -0.1655), (0.06742, -0.5121, -0.2867), (0.08902, -0.6762, -0.331), (0.1106, -0.8402, -0.2867), (0.1264, -0.9604, -0.1655), (0.2622, -0.9785, 0.0), (0.2507, -0.9356, 0.1655), (0.2193, -0.8186, 0.2867), (0.1765, -0.6588, 0.331), (0.1337, -0.4989, 0.2867), (0.1023, -0.3819, 0.1655), (0.09085, -0.339, 4.054e-17), (0.1023, -0.3819, -0.1655), (0.1337, -0.4989, -0.2867), (0.1765, -0.6588, -0.331), (0.2193, -0.8186, -0.2867), (0.2507, -0.9356, -0.1655), (0.3877, -0.9359, 0.0), (0.3707, -0.8949, 0.1655), (0.3243, -0.783, 0.2867), (0.261, -0.6301, 0.331), (0.1977, -0.4772, 0.2867), (0.1513, -0.3653, 0.1655), (0.1343, -0.3243, 4.054e-17), (0.1513, -0.3653, -0.1655), (0.1977, -0.4772, -0.2867), (0.261, -0.6301, -0.331), (0.3243, -0.783, -0.2867), (0.3707, -0.8949, -0.1655), (0.5065, -0.8773, 0.0), (0.4843, -0.8389, 0.1655), (0.4237, -0.734, 0.2867), (0.341, -0.5906, 0.331), (0.2582, -0.4473, 0.2867), (0.1977, -0.3424, 0.1655), (0.1755, -0.304, 4.054e-17), (0.1977, -0.3424, -0.1655), (0.2582, -0.4473, -0.2867), (0.341, -0.5906, -0.331), (0.4237, -0.734, -0.2867), (0.4843, -0.8389, -0.1655), (0.6167, -0.8037, 0.0), (0.5897, -0.7685, 0.1655), (0.5159, -0.6724, 0.2867), (0.4152, -0.5411, 0.331), (0.3144, -0.4098, 0.2867), (0.2407, -0.3136, 0.1655), (0.2137, -0.2785, 4.054e-17), (0.2407, -0.3136, -0.1655), (0.3144, -0.4098, -0.2867), (0.4152, -0.5411, -0.331), (0.5159, -0.6724, -0.2867), (0.5897, -0.7685, -0.1655), (0.7163, -0.7163, 0.0), (0.6849, -0.6849, 0.1655), (0.5993, -0.5993, 0.2867), (0.4822, -0.4822, 0.331), (0.3652, -0.3652, 0.2867), (0.2796, -0.2796, 0.1655), (0.2482, -0.2482, 4.054e-17), (0.2796, -0.2796, -0.1655), (0.3652, -0.3652, -0.2867), (0.4822, -0.4822, -0.331), (0.5993, -0.5993, -0.2867), (0.6849, -0.6849, -0.1655), (0.8037, -0.6167, 0.0), (0.7685, -0.5897, 0.1655), (0.6724, -0.5159, 0.2867), (0.5411, -0.4152, 0.331), (0.4098, -0.3144, 0.2867), (0.3136, -0.2407, 0.1655), (0.2785, -0.2137, 4.054e-17), (0.3136, -0.2407, -0.1655), (0.4098, -0.3144, -0.2867), (0.5411, -0.4152, -0.331), (0.6724, -0.5159, -0.2867), (0.7685, -0.5897, -0.1655), (0.8773, -0.5065, 0.0), (0.8389, -0.4843, 0.1655), (0.734, -0.4238, 0.2867), (0.5906, -0.341, 0.331), (0.4473, -0.2583, 0.2867), (0.3424, -0.1977, 0.1655), (0.304, -0.1755, 4.054e-17), (0.3424, -0.1977, -0.1655), (0.4473, -0.2583, -0.2867), (0.5906, -0.341, -0.331), (0.734, -0.4238, -0.2867), (0.8389, -0.4843, -0.1655), (0.9359, -0.3877, 0.0), (0.8949, -0.3707, 0.1655), (0.783, -0.3243, 0.2867), (0.6301, -0.261, 0.331), (0.4772, -0.1977, 0.2867), (0.3653, -0.1513, 0.1655), (0.3243, -0.1343, 4.054e-17), (0.3653, -0.1513, -0.1655), (0.4772, -0.1977, -0.2867), (0.6301, -0.261, -0.331), (0.783, -0.3243, -0.2867), (0.8949, -0.3707, -0.1655), (0.9785, -0.2622, 0.0), (0.9356, -0.2507, 0.1655), (0.8186, -0.2193, 0.2867), (0.6588, -0.1765, 0.331), (0.4989, -0.1337, 0.2867), (0.3819, -0.1023, 0.1655), (0.339, -0.09085, 4.054e-17), (0.3819, -0.1023, -0.1655), (0.4989, -0.1337, -0.2867), (0.6588, -0.1765, -0.331), (0.8186, -0.2193, -0.2867), (0.9356, -0.2507, -0.1655), (1.004, -0.1322, 0.0), (0.9604, -0.1264, 0.1655), (0.8402, -0.1106, 0.2867), (0.6762, -0.08902, 0.331), (0.5121, -0.06742, 0.2867), (0.392, -0.0516, 0.1655), (0.348, -0.04581, 4.054e-17), (0.392, -0.0516, -0.1655), (0.5121, -0.06742, -0.2867), (0.6762, -0.08902, -0.331), (0.8402, -0.1106, -0.2867), (0.9604, -0.1264, -0.1655)], [], [(0, 12, 13, 1), (1, 13, 14, 2), (2, 14, 15, 3), (3, 15, 16, 4), (4, 16, 17, 5), (5, 17, 18, 6), (6, 18, 19, 7), (7, 19, 20, 8), (8, 20, 21, 9), (9, 21, 22, 10), (10, 22, 23, 11), (11, 23, 12, 0), (12, 24, 25, 13), (13, 25, 26, 14), (14, 26, 27, 15), (15, 27, 28, 16), (16, 28, 29, 17), (17, 29, 30, 18), (18, 30, 31, 19), (19, 31, 32, 20), (20, 32, 33, 21), (21, 33, 34, 22), (22, 34, 35, 23), (23, 35, 24, 12), (24, 36, 37, 25), (25, 37, 38, 26), (26, 38, 39, 27), (27, 39, 40, 28), (28, 40, 41, 29), (29, 41, 42, 30), (30, 42, 43, 31), (31, 43, 44, 32), (32, 44, 45, 33), (33, 45, 46, 34), (34, 46, 47, 35), (35, 47, 36, 24), (36, 48, 49, 37), (37, 49, 50, 38), (38, 50, 51, 39), (39, 51, 52, 40), (40, 52, 53, 41), (41, 53, 54, 42), (42, 54, 55, 43), (43, 55, 56, 44), (44, 56, 57, 45), (45, 57, 58, 46), (46, 58, 59, 47), (47, 59, 48, 36), (48, 60, 61, 49), (49, 61, 62, 50), (50, 62, 63, 51), (51, 63, 64, 52), (52, 64, 65, 53), (53, 65, 66, 54), (54, 66, 67, 55), (55, 67, 68, 56), (56, 68, 69, 57), (57, 69, 70, 58), (58, 70, 71, 59), (59, 71, 60, 48), (60, 72, 73, 61), (61, 73, 74, 62), (62, 74, 75, 63), (63, 75, 76, 64), (64, 76, 77, 65), (65, 77, 78, 66), (66, 78, 79, 67), (67, 79, 80, 68), (68, 80, 81, 69), (69, 81, 82, 70), (70, 82, 83, 71), (71, 83, 72, 60), (72, 84, 85, 73), (73, 85, 86, 74), (74, 86, 87, 75), (75, 87, 88, 76), (76, 88, 89, 77), (77, 89, 90, 78), (78, 90, 91, 79), (79, 91, 92, 80), (80, 92, 93, 81), (81, 93, 94, 82), (82, 94, 95, 83), (83, 95, 84, 72), (84, 96, 97, 85), (85, 97, 98, 86), (86, 98, 99, 87), (87, 99, 100, 88), (88, 100, 101, 89), (89, 101, 102, 90), (90, 102, 103, 91), (91, 103, 104, 92), (92, 104, 105, 93), (93, 105, 106, 94), (94, 106, 107, 95), (95, 107, 96, 84), (96, 108, 109, 97), (97, 109, 110, 98), (98, 110, 111, 99), (99, 111, 112, 100), (100, 112, 113, 101), (101, 113, 114, 102), (102, 114, 115, 103), (103, 115, 116, 104), (104, 116, 117, 105), (105, 117, 118, 106), (106, 118, 119, 107), (107, 119, 108, 96), (108, 120, 121, 109), (109, 121, 122, 110), (110, 122, 123, 111), (111, 123, 124, 112), (112, 124, 125, 113), (113, 125, 126, 114), (114, 126, 127, 115), (115, 127, 128, 116), (116, 128, 129, 117), (117, 129, 130, 118), (118, 130, 131, 119), (119, 131, 120, 108), (120, 132, 133, 121), (121, 133, 134, 122), (122, 134, 135, 123), (123, 135, 136, 124), (124, 136, 137, 125), (125, 137, 138, 126), (126, 138, 139, 127), (127, 139, 140, 128), (128, 140, 141, 129), (129, 141, 142, 130), (130, 142, 143, 131), (131, 143, 132, 120), (132, 144, 145, 133), (133, 145, 146, 134), (134, 146, 147, 135), (135, 147, 148, 136), (136, 148, 149, 137), (137, 149, 150, 138), (138, 150, 151, 139), (139, 151, 152, 140), (140, 152, 153, 141), (141, 153, 154, 142), (142, 154, 155, 143), (143, 155, 144, 132), (144, 156, 157, 145), (145, 157, 158, 146), (146, 158, 159, 147), (147, 159, 160, 148), (148, 160, 161, 149), (149, 161, 162, 150), (150, 162, 163, 151), (151, 163, 164, 152), (152, 164, 165, 153), (153, 165, 166, 154), (154, 166, 167, 155), (155, 167, 156, 144), (156, 168, 169, 157), (157, 169, 170, 158), (158, 170, 171, 159), (159, 171, 172, 160), (160, 172, 173, 161), (161, 173, 174, 162), (162, 174, 175, 163), (163, 175, 176, 164), (164, 176, 177, 165), (165, 177, 178, 166), (166, 178, 179, 167), (167, 179, 168, 156), (168, 180, 181, 169), (169, 181, 182, 170), (170, 182, 183, 171), (171, 183, 184, 172), (172, 184, 185, 173), (173, 185, 186, 174), (174, 186, 187, 175), (175, 187, 188, 176), (176, 188, 189, 177), (177, 189, 190, 178), (178, 190, 191, 179), (179, 191, 180, 168), (180, 192, 193, 181), (181, 193, 194, 182), (182, 194, 195, 183), (183, 195, 196, 184), (184, 196, 197, 185), (185, 197, 198, 186), (186, 198, 199, 187), (187, 199, 200, 188), (188, 200, 201, 189), (189, 201, 202, 190), (190, 202, 203, 191), (191, 203, 192, 180), (192, 204, 205, 193), (193, 205, 206, 194), (194, 206, 207, 195), (195, 207, 208, 196), (196, 208, 209, 197), (197, 209, 210, 198), (198, 210, 211, 199), (199, 211, 212, 200), (200, 212, 213, 201), (201, 213, 214, 202), (202, 214, 215, 203), (203, 215, 204, 192), (204, 216, 217, 205), (205, 217, 218, 206), (206, 218, 219, 207), (207, 219, 220, 208), (208, 220, 221, 209), (209, 221, 222, 210), (210, 222, 223, 211), (211, 223, 224, 212), (212, 224, 225, 213), (213, 225, 226, 214), (214, 226, 227, 215), (215, 227, 216, 204), (216, 228, 229, 217), (217, 229, 230, 218), (218, 230, 231, 219), (219, 231, 232, 220), (220, 232, 233, 221), (221, 233, 234, 222), (222, 234, 235, 223), (223, 235, 236, 224), (224, 236, 237, 225), (225, 237, 238, 226), (226, 238, 239, 227), (227, 239, 228, 216), (228, 240, 241, 229), (229, 241, 242, 230), (230, 242, 243, 231), (231, 243, 244, 232), (232, 244, 245, 233), (233, 245, 246, 234), (234, 246, 247, 235), (235, 247, 248, 236), (236, 248, 249, 237), (237, 249, 250, 238), (238, 250, 251, 239), (239, 251, 240, 228), (240, 252, 253, 241), (241, 253, 254, 242), (242, 254, 255, 243), (243, 255, 256, 244), (244, 256, 257, 245), (245, 257, 258, 246), (246, 258, 259, 247), (247, 259, 260, 248), (248, 260, 261, 249), (249, 261, 262, 250), (250, 262, 263, 251), (251, 263, 252, 240), (252, 264, 265, 253), (253, 265, 266, 254), (254, 266, 267, 255), (255, 267, 268, 256), (256, 268, 269, 257), (257, 269, 270, 258), (258, 270, 271, 259), (259, 271, 272, 260), (260, 272, 273, 261), (261, 273, 274, 262), (262, 274, 275, 263), (263, 275, 264, 252), (264, 276, 277, 265), (265, 277, 278, 266), (266, 278, 279, 267), (267, 279, 280, 268), (268, 280, 281, 269), (269, 281, 282, 270), (270, 282, 283, 271), (271, 283, 284, 272), (272, 284, 285, 273), (273, 285, 286, 274), (274, 286, 287, 275), (275, 287, 276, 264), (276, 288, 289, 277), (277, 289, 290, 278), (278, 290, 291, 279), (279, 291, 292, 280), (280, 292, 293, 281), (281, 293, 294, 282), (282, 294, 295, 283), (283, 295, 296, 284), (284, 296, 297, 285), (285, 297, 298, 286), (286, 298, 299, 287), (287, 299, 288, 276), (288, 300, 301, 289), (289, 301, 302, 290), (290, 302, 303, 291), (291, 303, 304, 292), (292, 304, 305, 293), (293, 305, 306, 294), (294, 306, 307, 295), (295, 307, 308, 296), (296, 308, 309, 297), (297, 309, 310, 298), (298, 310, 311, 299), (299, 311, 300, 288), (300, 312, 313, 301), (301, 313, 314, 302), (302, 314, 315, 303), (303, 315, 316, 304), (304, 316, 317, 305), (305, 317, 318, 306), (306, 318, 319, 307), (307, 319, 320, 308), (308, 320, 321, 309), (309, 321, 322, 310), (310, 322, 323, 311), (311, 323, 312, 300), (312, 324, 325, 313), (313, 325, 326, 314), (314, 326, 327, 315), (315, 327, 328, 316), (316, 328, 329, 317), (317, 329, 330, 318), (318, 330, 331, 319), (319, 331, 332, 320), (320, 332, 333, 321), (321, 333, 334, 322), (322, 334, 335, 323), (323, 335, 324, 312), (324, 336, 337, 325), (325, 337, 338, 326), (326, 338, 339, 327), (327, 339, 340, 328), (328, 340, 341, 329), (329, 341, 342, 330), (330, 342, 343, 331), (331, 343, 344, 332), (332, 344, 345, 333), (333, 345, 346, 334), (334, 346, 347, 335), (335, 347, 336, 324), (336, 348, 349, 337), (337, 349, 350, 338), (338, 350, 351, 339), (339, 351, 352, 340), (340, 352, 353, 341), (341, 353, 354, 342), (342, 354, 355, 343), (343, 355, 356, 344), (344, 356, 357, 345), (345, 357, 358, 346), (346, 358, 359, 347), (347, 359, 348, 336), (348, 360, 361, 349), (349, 361, 362, 350), (350, 362, 363, 351), (351, 363, 364, 352), (352, 364, 365, 353), (353, 365, 366, 354), (354, 366, 367, 355), (355, 367, 368, 356), (356, 368, 369, 357), (357, 369, 370, 358), (358, 370, 371, 359), (359, 371, 360, 348), (360, 372, 373, 361), (361, 373, 374, 362), (362, 374, 375, 363), (363, 375, 376, 364), (364, 376, 377, 365), (365, 377, 378, 366), (366, 378, 379, 367), (367, 379, 380, 368), (368, 380, 381, 369), (369, 381, 382, 370), (370, 382, 383, 371), (371, 383, 372, 360), (372, 384, 385, 373), (373, 385, 386, 374), (374, 386, 387, 375), (375, 387, 388, 376), (376, 388, 389, 377), (377, 389, 390, 378), (378, 390, 391, 379), (379, 391, 392, 380), (380, 392, 393, 381), (381, 393, 394, 382), (382, 394, 395, 383), (383, 395, 384, 372), (384, 396, 397, 385), (385, 397, 398, 386), (386, 398, 399, 387), (387, 399, 400, 388), (388, 400, 401, 389), (389, 401, 402, 390), (390, 402, 403, 391), (391, 403, 404, 392), (392, 404, 405, 393), (393, 405, 406, 394), (394, 406, 407, 395), (395, 407, 396, 384), (396, 408, 409, 397), (397, 409, 410, 398), (398, 410, 411, 399), (399, 411, 412, 400), (400, 412, 413, 401), (401, 413, 414, 402), (402, 414, 415, 403), (403, 415, 416, 404), (404, 416, 417, 405), (405, 417, 418, 406), (406, 418, 419, 407), (407, 419, 408, 396), (408, 420, 421, 409), (409, 421, 422, 410), (410, 422, 423, 411), (411, 423, 424, 412), (412, 424, 425, 413), (413, 425, 426, 414), (414, 426, 427, 415), (415, 427, 428, 416), (416, 428, 429, 417), (417, 429, 430, 418), (418, 430, 431, 419), (419, 431, 420, 408), (420, 432, 433, 421), (421, 433, 434, 422), (422, 434, 435, 423), (423, 435, 436, 424), (424, 436, 437, 425), (425, 437, 438, 426), (426, 438, 439, 427), (427, 439, 440, 428), (428, 440, 441, 429), (429, 441, 442, 430), (430, 442, 443, 431), (431, 443, 432, 420), (432, 444, 445, 433), (433, 445, 446, 434), (434, 446, 447, 435), (435, 447, 448, 436), (436, 448, 449, 437), (437, 449, 450, 438), (438, 450, 451, 439), (439, 451, 452, 440), (440, 452, 453, 441), (441, 453, 454, 442), (442, 454, 455, 443), (443, 455, 444, 432), (444, 456, 457, 445), (445, 457, 458, 446), (446, 458, 459, 447), (447, 459, 460, 448), (448, 460, 461, 449), (449, 461, 462, 450), (450, 462, 463, 451), (451, 463, 464, 452), (452, 464, 465, 453), (453, 465, 466, 454), (454, 466, 467, 455), (455, 467, 456, 444), (456, 468, 469, 457), (457, 469, 470, 458), (458, 470, 471, 459), (459, 471, 472, 460), (460, 472, 473, 461), (461, 473, 474, 462), (462, 474, 475, 463), (463, 475, 476, 464), (464, 476, 477, 465), (465, 477, 478, 466), (466, 478, 479, 467), (467, 479, 468, 456), (468, 480, 481, 469), (469, 481, 482, 470), (470, 482, 483, 471), (471, 483, 484, 472), (472, 484, 485, 473), (473, 485, 486, 474), (474, 486, 487, 475), (475, 487, 488, 476), (476, 488, 489, 477), (477, 489, 490, 478), (478, 490, 491, 479), (479, 491, 480, 468), (480, 492, 493, 481), (481, 493, 494, 482), (482, 494, 495, 483), (483, 495, 496, 484), (484, 496, 497, 485), (485, 497, 498, 486), (486, 498, 499, 487), (487, 499, 500, 488), (488, 500, 501, 489), (489, 501, 502, 490), (490, 502, 503, 491), (491, 503, 492, 480), (492, 504, 505, 493), (493, 505, 506, 494), (494, 506, 507, 495), (495, 507, 508, 496), (496, 508, 509, 497), (497, 509, 510, 498), (498, 510, 511, 499), (499, 511, 512, 500), (500, 512, 513, 501), (501, 513, 514, 502), (502, 514, 515, 503), (503, 515, 504, 492), (504, 516, 517, 505), (505, 517, 518, 506), (506, 518, 519, 507), (507, 519, 520, 508), (508, 520, 521, 509), (509, 521, 522, 510), (510, 522, 523, 511), (511, 523, 524, 512), (512, 524, 525, 513), (513, 525, 526, 514), (514, 526, 527, 515), (515, 527, 516, 504), (516, 528, 529, 517), (517, 529, 530, 518), (518, 530, 531, 519), (519, 531, 532, 520), (520, 532, 533, 521), (521, 533, 534, 522), (522, 534, 535, 523), (523, 535, 536, 524), (524, 536, 537, 525), (525, 537, 538, 526), (526, 538, 539, 527), (527, 539, 528, 516), (528, 540, 541, 529), (529, 541, 542, 530), (530, 542, 543, 531), (531, 543, 544, 532), (532, 544, 545, 533), (533, 545, 546, 534), (534, 546, 547, 535), (535, 547, 548, 536), (536, 548, 549, 537), (537, 549, 550, 538), (538, 550, 551, 539), (539, 551, 540, 528), (540, 552, 553, 541), (541, 553, 554, 542), (542, 554, 555, 543), (543, 555, 556, 544), (544, 556, 557, 545), (545, 557, 558, 546), (546, 558, 559, 547), (547, 559, 560, 548), (548, 560, 561, 549), (549, 561, 562, 550), (550, 562, 563, 551), (551, 563, 552, 540), (552, 564, 565, 553), (553, 565, 566, 554), (554, 566, 567, 555), (555, 567, 568, 556), (556, 568, 569, 557), (557, 569, 570, 558), (558, 570, 571, 559), (559, 571, 572, 560), (560, 572, 573, 561), (561, 573, 574, 562), (562, 574, 575, 563), (563, 575, 564, 552), (564, 0, 1, 565), (565, 1, 2, 566), (566, 2, 3, 567), (567, 3, 4, 568), (568, 4, 5, 569), (569, 5, 6, 570), (570, 6, 7, 571), (571, 7, 8, 572), (572, 8, 9, 573), (573, 9, 10, 574), (574, 10, 11, 575), (575, 11, 0, 564)])
me_torus.polygons.foreach_set('use_smooth', [True] * 576)
me_torus.materials.append(mat_material_001)
me_torus.use_remesh_preserve_volume = False
me_torus.use_remesh_preserve_attributes = False
me_torus.use_mirror_vertex_groups = False
me_torus.update()
me_cylinder_019 = bpy.data.meshes.new('Cylinder.019')
me_cylinder_019.from_pydata([(1.785e-11, 0.01317, 0.0), (1.785e-11, 0.01317, 0.03481), (0.009314, 0.009314, 0.0), (0.009314, 0.009314, 0.03481), (0.01317, -5.78e-10, 0.0), (0.01317, -5.78e-10, 0.03481), (0.009314, -0.009314, 0.0), (0.009314, -0.009314, 0.03481), (-1.134e-09, -0.01317, 0.0), (-1.134e-09, -0.01317, 0.03481), (-0.009314, -0.009314, 0.0), (-0.009314, -0.009314, 0.03481), (-0.01317, 1.548e-10, 0.0), (-0.01317, 1.548e-10, 0.03481), (-0.009314, 0.009314, 0.0), (-0.009314, 0.009314, 0.03481), (0.004715, 0.004715, 0.04063), (-3.061e-11, 0.006668, 0.04063), (0.006668, -2.452e-10, 0.04063), (0.004715, -0.004715, 0.04063), (-6.135e-10, -0.006668, 0.04063), (-0.004715, -0.004715, 0.04063), (-0.006668, 1.257e-10, 0.04063), (-0.004715, 0.004715, 0.04063)], [], [(0, 1, 3, 2), (2, 3, 5, 4), (4, 5, 7, 6), (6, 7, 9, 8), (8, 9, 11, 10), (10, 11, 13, 12), (7, 5, 18, 19), (12, 13, 15, 14), (14, 15, 1, 0), (16, 17, 23, 22, 21, 20, 19, 18), (13, 11, 21, 22), (9, 7, 19, 20), (15, 13, 22, 23), (5, 3, 16, 18), (11, 9, 20, 21), (1, 15, 23, 17), (3, 1, 17, 16)])
me_cylinder_019.polygons.foreach_set('use_smooth', [True] * 17)
me_cylinder_019.materials.append(mat_granulado_azul)
me_cylinder_019.use_remesh_preserve_volume = False
me_cylinder_019.use_remesh_preserve_attributes = False
me_cylinder_019.use_mirror_vertex_groups = False
me_cylinder_019.update()
me_cylinder_018 = bpy.data.meshes.new('Cylinder.018')
me_cylinder_018.from_pydata([(1.785e-11, 0.01317, 0.0), (1.785e-11, 0.01317, 0.03481), (0.009314, 0.009314, 0.0), (0.009314, 0.009314, 0.03481), (0.01317, -5.78e-10, 0.0), (0.01317, -5.78e-10, 0.03481), (0.009314, -0.009314, 0.0), (0.009314, -0.009314, 0.03481), (-1.134e-09, -0.01317, 0.0), (-1.134e-09, -0.01317, 0.03481), (-0.009314, -0.009314, 0.0), (-0.009314, -0.009314, 0.03481), (-0.01317, 1.548e-10, 0.0), (-0.01317, 1.548e-10, 0.03481), (-0.009314, 0.009314, 0.0), (-0.009314, 0.009314, 0.03481), (0.004715, 0.004715, 0.04063), (-3.061e-11, 0.006668, 0.04063), (0.006668, -2.452e-10, 0.04063), (0.004715, -0.004715, 0.04063), (-6.135e-10, -0.006668, 0.04063), (-0.004715, -0.004715, 0.04063), (-0.006668, 1.257e-10, 0.04063), (-0.004715, 0.004715, 0.04063)], [], [(0, 1, 3, 2), (2, 3, 5, 4), (4, 5, 7, 6), (6, 7, 9, 8), (8, 9, 11, 10), (10, 11, 13, 12), (7, 5, 18, 19), (12, 13, 15, 14), (14, 15, 1, 0), (16, 17, 23, 22, 21, 20, 19, 18), (13, 11, 21, 22), (9, 7, 19, 20), (15, 13, 22, 23), (5, 3, 16, 18), (11, 9, 20, 21), (1, 15, 23, 17), (3, 1, 17, 16)])
me_cylinder_018.polygons.foreach_set('use_smooth', [True] * 17)
me_cylinder_018.materials.append(mat_granulado_verde)
me_cylinder_018.use_remesh_preserve_volume = False
me_cylinder_018.use_remesh_preserve_attributes = False
me_cylinder_018.use_mirror_vertex_groups = False
me_cylinder_018.update()
me_cylinder_017 = bpy.data.meshes.new('Cylinder.017')
me_cylinder_017.from_pydata([(1.785e-11, 0.01317, 0.0), (1.785e-11, 0.01317, 0.03481), (0.009314, 0.009314, 0.0), (0.009314, 0.009314, 0.03481), (0.01317, -5.78e-10, 0.0), (0.01317, -5.78e-10, 0.03481), (0.009314, -0.009314, 0.0), (0.009314, -0.009314, 0.03481), (-1.134e-09, -0.01317, 0.0), (-1.134e-09, -0.01317, 0.03481), (-0.009314, -0.009314, 0.0), (-0.009314, -0.009314, 0.03481), (-0.01317, 1.548e-10, 0.0), (-0.01317, 1.548e-10, 0.03481), (-0.009314, 0.009314, 0.0), (-0.009314, 0.009314, 0.03481), (0.004715, 0.004715, 0.04063), (-3.061e-11, 0.006668, 0.04063), (0.006668, -2.452e-10, 0.04063), (0.004715, -0.004715, 0.04063), (-6.135e-10, -0.006668, 0.04063), (-0.004715, -0.004715, 0.04063), (-0.006668, 1.257e-10, 0.04063), (-0.004715, 0.004715, 0.04063)], [], [(0, 1, 3, 2), (2, 3, 5, 4), (4, 5, 7, 6), (6, 7, 9, 8), (8, 9, 11, 10), (10, 11, 13, 12), (7, 5, 18, 19), (12, 13, 15, 14), (14, 15, 1, 0), (16, 17, 23, 22, 21, 20, 19, 18), (13, 11, 21, 22), (9, 7, 19, 20), (15, 13, 22, 23), (5, 3, 16, 18), (11, 9, 20, 21), (1, 15, 23, 17), (3, 1, 17, 16)])
me_cylinder_017.polygons.foreach_set('use_smooth', [True] * 17)
me_cylinder_017.materials.append(mat_granulado_amarelo)
me_cylinder_017.use_remesh_preserve_volume = False
me_cylinder_017.use_remesh_preserve_attributes = False
me_cylinder_017.use_mirror_vertex_groups = False
me_cylinder_017.update()
me_cylinder_016 = bpy.data.meshes.new('Cylinder.016')
me_cylinder_016.from_pydata([(1.785e-11, 0.01317, 0.0), (1.785e-11, 0.01317, 0.03481), (0.009314, 0.009314, 0.0), (0.009314, 0.009314, 0.03481), (0.01317, -5.78e-10, 0.0), (0.01317, -5.78e-10, 0.03481), (0.009314, -0.009314, 0.0), (0.009314, -0.009314, 0.03481), (-1.134e-09, -0.01317, 0.0), (-1.134e-09, -0.01317, 0.03481), (-0.009314, -0.009314, 0.0), (-0.009314, -0.009314, 0.03481), (-0.01317, 1.548e-10, 0.0), (-0.01317, 1.548e-10, 0.03481), (-0.009314, 0.009314, 0.0), (-0.009314, 0.009314, 0.03481), (0.004715, 0.004715, 0.04063), (-3.061e-11, 0.006668, 0.04063), (0.006668, -2.452e-10, 0.04063), (0.004715, -0.004715, 0.04063), (-6.135e-10, -0.006668, 0.04063), (-0.004715, -0.004715, 0.04063), (-0.006668, 1.257e-10, 0.04063), (-0.004715, 0.004715, 0.04063)], [], [(0, 1, 3, 2), (2, 3, 5, 4), (4, 5, 7, 6), (6, 7, 9, 8), (8, 9, 11, 10), (10, 11, 13, 12), (7, 5, 18, 19), (12, 13, 15, 14), (14, 15, 1, 0), (16, 17, 23, 22, 21, 20, 19, 18), (13, 11, 21, 22), (9, 7, 19, 20), (15, 13, 22, 23), (5, 3, 16, 18), (11, 9, 20, 21), (1, 15, 23, 17), (3, 1, 17, 16)])
me_cylinder_016.polygons.foreach_set('use_smooth', [True] * 17)
me_cylinder_016.materials.append(mat_granulado_vermelho)
me_cylinder_016.use_remesh_preserve_volume = False
me_cylinder_016.use_remesh_preserve_attributes = False
me_cylinder_016.use_mirror_vertex_groups = False
me_cylinder_016.update()
me_cylinder_015 = bpy.data.meshes.new('Cylinder.015')
me_cylinder_015.from_pydata([(1.785e-11, 0.01317, 0.0), (1.785e-11, 0.01317, 0.03481), (0.009314, 0.009314, 0.0), (0.009314, 0.009314, 0.03481), (0.01317, -5.78e-10, 0.0), (0.01317, -5.78e-10, 0.03481), (0.009314, -0.009314, 0.0), (0.009314, -0.009314, 0.03481), (-1.134e-09, -0.01317, 0.0), (-1.134e-09, -0.01317, 0.03481), (-0.009314, -0.009314, 0.0), (-0.009314, -0.009314, 0.03481), (-0.01317, 1.548e-10, 0.0), (-0.01317, 1.548e-10, 0.03481), (-0.009314, 0.009314, 0.0), (-0.009314, 0.009314, 0.03481), (0.004715, 0.004715, 0.04063), (-3.061e-11, 0.006668, 0.04063), (0.006668, -2.452e-10, 0.04063), (0.004715, -0.004715, 0.04063), (-6.135e-10, -0.006668, 0.04063), (-0.004715, -0.004715, 0.04063), (-0.006668, 1.257e-10, 0.04063), (-0.004715, 0.004715, 0.04063)], [], [(0, 1, 3, 2), (2, 3, 5, 4), (4, 5, 7, 6), (6, 7, 9, 8), (8, 9, 11, 10), (10, 11, 13, 12), (7, 5, 18, 19), (12, 13, 15, 14), (14, 15, 1, 0), (16, 17, 23, 22, 21, 20, 19, 18), (13, 11, 21, 22), (9, 7, 19, 20), (15, 13, 22, 23), (5, 3, 16, 18), (11, 9, 20, 21), (1, 15, 23, 17), (3, 1, 17, 16)])
me_cylinder_015.polygons.foreach_set('use_smooth', [True] * 17)
me_cylinder_015.materials.append(mat_granulado_branco)
me_cylinder_015.use_remesh_preserve_volume = False
me_cylinder_015.use_remesh_preserve_attributes = False
me_cylinder_015.use_mirror_vertex_groups = False
me_cylinder_015.update()
me_cylinder_008 = bpy.data.meshes.new('Cylinder.008')
me_cylinder_008.from_pydata([(2.101e-11, 0.01551, 0.0), (2.101e-11, 0.01551, 0.07141), (0.01096, 0.01096, 0.0), (0.01096, 0.01096, 0.07141), (0.01551, -6.804e-10, 0.0), (0.01551, -6.804e-10, 0.07141), (0.01096, -0.01096, 0.0), (0.01096, -0.01096, 0.07141), (-1.335e-09, -0.01551, 0.0), (-1.335e-09, -0.01551, 0.07141), (-0.01096, -0.01096, 0.0), (-0.01096, -0.01096, 0.07141), (-0.01551, 1.823e-10, 0.0), (-0.01551, 1.823e-10, 0.07141), (-0.01096, 0.01096, 0.0), (-0.01096, 0.01096, 0.07141), (0.00555, 0.00555, 0.08334), (-3.604e-11, 0.007849, 0.08334), (0.007849, -2.887e-10, 0.08334), (0.00555, -0.00555, 0.08334), (-7.222e-10, -0.007849, 0.08334), (-0.00555, -0.00555, 0.08334), (-0.007849, 1.48e-10, 0.08334), (-0.00555, 0.00555, 0.08334)], [], [(0, 1, 3, 2), (2, 3, 5, 4), (4, 5, 7, 6), (6, 7, 9, 8), (8, 9, 11, 10), (10, 11, 13, 12), (7, 5, 18, 19), (12, 13, 15, 14), (14, 15, 1, 0), (16, 17, 23, 22, 21, 20, 19, 18), (13, 11, 21, 22), (9, 7, 19, 20), (15, 13, 22, 23), (5, 3, 16, 18), (11, 9, 20, 21), (1, 15, 23, 17), (3, 1, 17, 16)])
me_cylinder_008.polygons.foreach_set('use_smooth', [True] * 17)
me_cylinder_008.materials.append(mat_granulado_branco)
me_cylinder_008.use_remesh_preserve_volume = False
me_cylinder_008.use_remesh_preserve_attributes = False
me_cylinder_008.use_mirror_vertex_groups = False
me_cylinder_008.update()
me_cylinder_007 = bpy.data.meshes.new('Cylinder.007')
me_cylinder_007.from_pydata([(2.101e-11, 0.01551, 0.0), (2.101e-11, 0.01551, 0.07141), (0.01096, 0.01096, 0.0), (0.01096, 0.01096, 0.07141), (0.01551, -6.804e-10, 0.0), (0.01551, -6.804e-10, 0.07141), (0.01096, -0.01096, 0.0), (0.01096, -0.01096, 0.07141), (-1.335e-09, -0.01551, 0.0), (-1.335e-09, -0.01551, 0.07141), (-0.01096, -0.01096, 0.0), (-0.01096, -0.01096, 0.07141), (-0.01551, 1.823e-10, 0.0), (-0.01551, 1.823e-10, 0.07141), (-0.01096, 0.01096, 0.0), (-0.01096, 0.01096, 0.07141), (0.00555, 0.00555, 0.08334), (-3.604e-11, 0.007849, 0.08334), (0.007849, -2.887e-10, 0.08334), (0.00555, -0.00555, 0.08334), (-7.222e-10, -0.007849, 0.08334), (-0.00555, -0.00555, 0.08334), (-0.007849, 1.48e-10, 0.08334), (-0.00555, 0.00555, 0.08334)], [], [(0, 1, 3, 2), (2, 3, 5, 4), (4, 5, 7, 6), (6, 7, 9, 8), (8, 9, 11, 10), (10, 11, 13, 12), (7, 5, 18, 19), (12, 13, 15, 14), (14, 15, 1, 0), (16, 17, 23, 22, 21, 20, 19, 18), (13, 11, 21, 22), (9, 7, 19, 20), (15, 13, 22, 23), (5, 3, 16, 18), (11, 9, 20, 21), (1, 15, 23, 17), (3, 1, 17, 16)])
me_cylinder_007.polygons.foreach_set('use_smooth', [True] * 17)
me_cylinder_007.materials.append(mat_granulado_vermelho)
me_cylinder_007.use_remesh_preserve_volume = False
me_cylinder_007.use_remesh_preserve_attributes = False
me_cylinder_007.use_mirror_vertex_groups = False
me_cylinder_007.update()
me_cylinder_004 = bpy.data.meshes.new('Cylinder.004')
me_cylinder_004.from_pydata([(2.101e-11, 0.01551, 0.0), (2.101e-11, 0.01551, 0.07141), (0.01096, 0.01096, 0.0), (0.01096, 0.01096, 0.07141), (0.01551, -6.804e-10, 0.0), (0.01551, -6.804e-10, 0.07141), (0.01096, -0.01096, 0.0), (0.01096, -0.01096, 0.07141), (-1.335e-09, -0.01551, 0.0), (-1.335e-09, -0.01551, 0.07141), (-0.01096, -0.01096, 0.0), (-0.01096, -0.01096, 0.07141), (-0.01551, 1.823e-10, 0.0), (-0.01551, 1.823e-10, 0.07141), (-0.01096, 0.01096, 0.0), (-0.01096, 0.01096, 0.07141), (0.00555, 0.00555, 0.08334), (-3.604e-11, 0.007849, 0.08334), (0.007849, -2.887e-10, 0.08334), (0.00555, -0.00555, 0.08334), (-7.222e-10, -0.007849, 0.08334), (-0.00555, -0.00555, 0.08334), (-0.007849, 1.48e-10, 0.08334), (-0.00555, 0.00555, 0.08334)], [], [(0, 1, 3, 2), (2, 3, 5, 4), (4, 5, 7, 6), (6, 7, 9, 8), (8, 9, 11, 10), (10, 11, 13, 12), (7, 5, 18, 19), (12, 13, 15, 14), (14, 15, 1, 0), (16, 17, 23, 22, 21, 20, 19, 18), (13, 11, 21, 22), (9, 7, 19, 20), (15, 13, 22, 23), (5, 3, 16, 18), (11, 9, 20, 21), (1, 15, 23, 17), (3, 1, 17, 16)])
me_cylinder_004.polygons.foreach_set('use_smooth', [True] * 17)
me_cylinder_004.materials.append(mat_granulado_amarelo)
me_cylinder_004.use_remesh_preserve_volume = False
me_cylinder_004.use_remesh_preserve_attributes = False
me_cylinder_004.use_mirror_vertex_groups = False
me_cylinder_004.update()
me_cylinder_003 = bpy.data.meshes.new('Cylinder.003')
me_cylinder_003.from_pydata([(2.101e-11, 0.01551, 0.0), (2.101e-11, 0.01551, 0.07141), (0.01096, 0.01096, 0.0), (0.01096, 0.01096, 0.07141), (0.01551, -6.804e-10, 0.0), (0.01551, -6.804e-10, 0.07141), (0.01096, -0.01096, 0.0), (0.01096, -0.01096, 0.07141), (-1.335e-09, -0.01551, 0.0), (-1.335e-09, -0.01551, 0.07141), (-0.01096, -0.01096, 0.0), (-0.01096, -0.01096, 0.07141), (-0.01551, 1.823e-10, 0.0), (-0.01551, 1.823e-10, 0.07141), (-0.01096, 0.01096, 0.0), (-0.01096, 0.01096, 0.07141), (0.00555, 0.00555, 0.08334), (-3.604e-11, 0.007849, 0.08334), (0.007849, -2.887e-10, 0.08334), (0.00555, -0.00555, 0.08334), (-7.222e-10, -0.007849, 0.08334), (-0.00555, -0.00555, 0.08334), (-0.007849, 1.48e-10, 0.08334), (-0.00555, 0.00555, 0.08334)], [], [(0, 1, 3, 2), (2, 3, 5, 4), (4, 5, 7, 6), (6, 7, 9, 8), (8, 9, 11, 10), (10, 11, 13, 12), (7, 5, 18, 19), (12, 13, 15, 14), (14, 15, 1, 0), (16, 17, 23, 22, 21, 20, 19, 18), (13, 11, 21, 22), (9, 7, 19, 20), (15, 13, 22, 23), (5, 3, 16, 18), (11, 9, 20, 21), (1, 15, 23, 17), (3, 1, 17, 16)])
me_cylinder_003.polygons.foreach_set('use_smooth', [True] * 17)
me_cylinder_003.materials.append(mat_granulado_verde)
me_cylinder_003.use_remesh_preserve_volume = False
me_cylinder_003.use_remesh_preserve_attributes = False
me_cylinder_003.use_mirror_vertex_groups = False
me_cylinder_003.update()
me_cylinder = bpy.data.meshes.new('Cylinder')
me_cylinder.from_pydata([(2.101e-11, 0.01551, 0.0), (2.101e-11, 0.01551, 0.07141), (0.01096, 0.01096, 0.0), (0.01096, 0.01096, 0.07141), (0.01551, -6.804e-10, 0.0), (0.01551, -6.804e-10, 0.07141), (0.01096, -0.01096, 0.0), (0.01096, -0.01096, 0.07141), (-1.335e-09, -0.01551, 0.0), (-1.335e-09, -0.01551, 0.07141), (-0.01096, -0.01096, 0.0), (-0.01096, -0.01096, 0.07141), (-0.01551, 1.823e-10, 0.0), (-0.01551, 1.823e-10, 0.07141), (-0.01096, 0.01096, 0.0), (-0.01096, 0.01096, 0.07141), (0.00555, 0.00555, 0.08334), (-3.604e-11, 0.007849, 0.08334), (0.007849, -2.887e-10, 0.08334), (0.00555, -0.00555, 0.08334), (-7.222e-10, -0.007849, 0.08334), (-0.00555, -0.00555, 0.08334), (-0.007849, 1.48e-10, 0.08334), (-0.00555, 0.00555, 0.08334)], [], [(0, 1, 3, 2), (2, 3, 5, 4), (4, 5, 7, 6), (6, 7, 9, 8), (8, 9, 11, 10), (10, 11, 13, 12), (7, 5, 18, 19), (12, 13, 15, 14), (14, 15, 1, 0), (16, 17, 23, 22, 21, 20, 19, 18), (13, 11, 21, 22), (9, 7, 19, 20), (15, 13, 22, 23), (5, 3, 16, 18), (11, 9, 20, 21), (1, 15, 23, 17), (3, 1, 17, 16)])
me_cylinder.polygons.foreach_set('use_smooth', [True] * 17)
me_cylinder.materials.append(mat_granulado_azul)
me_cylinder.use_remesh_preserve_volume = False
me_cylinder.use_remesh_preserve_attributes = False
me_cylinder.use_mirror_vertex_groups = False
me_cylinder.update()

# ---- objects
ob_torus_001 = bpy.data.objects.new('Torus.001', me_torus_001)
ob_torus = bpy.data.objects.new('Torus', me_torus)
ob_lamp = bpy.data.objects.new('Lamp', light_lamp)
ob_camera = bpy.data.objects.new('Camera', cam_camera)
ob_granulado_grande_009 = bpy.data.objects.new('granulado_grande.009', me_cylinder_019)
ob_granulado_grande_008 = bpy.data.objects.new('granulado_grande.008', me_cylinder_018)
ob_granulado_grande_007 = bpy.data.objects.new('granulado_grande.007', me_cylinder_017)
ob_granulado_grande_006 = bpy.data.objects.new('granulado_grande.006', me_cylinder_016)
ob_granulado_grande_005 = bpy.data.objects.new('granulado_grande.005', me_cylinder_015)
ob_granulado_grande_004 = bpy.data.objects.new('granulado_grande.004', me_cylinder_008)
ob_granulado_grande_003 = bpy.data.objects.new('granulado_grande.003', me_cylinder_007)
ob_granulado_grande_002 = bpy.data.objects.new('granulado_grande.002', me_cylinder_004)
ob_granulado_grande_001 = bpy.data.objects.new('granulado_grande.001', me_cylinder_003)
ob_granulado_grande = bpy.data.objects.new('granulado_grande', me_cylinder)

# ---- transforms, parenting, visibility, modifiers, constraints
ob_torus_001.location = (0.0, 0.0, 0.0)
ob_torus_001.lineart.crease_threshold = 0.0
_vg = ob_torus_001.vertex_groups.new(name='Group')
_m = ob_torus_001.modifiers.new('Solidify', 'SOLIDIFY')
_m.thickness = 0.046
_m.offset = 0.2445
_m.nonmanifold_thickness_mode = 'FIXED'
_m.nonmanifold_merge_threshold = 0.0003
_m = ob_torus_001.modifiers.new('Subsurf', 'SUBSURF')
_m.uv_smooth = 'PRESERVE_CORNERS'
_m.quality = 2
_m.levels = 2
_m.show_only_control_edges = False
_m = ob_torus_001.modifiers.new('ParticleSystem 1', 'PARTICLE_SYSTEM')
ob_torus.location = (0.0, 0.0, 0.0)
ob_torus.lineart.crease_threshold = 0.0
_m = ob_torus.modifiers.new('Subsurf', 'SUBSURF')
_m.uv_smooth = 'PRESERVE_CORNERS'
_m.quality = 2
_m.levels = 2
_m.show_only_control_edges = False
ob_lamp.location = (4.076, 1.005, 5.904)
ob_lamp.rotation_euler = (0.6503, 0.05522, 1.866)
ob_lamp.lock_rotations_4d = False
ob_lamp.empty_display_type = 'ARROWS'
ob_lamp.color = (0.0, 0.0, 0.0, 0.0)
ob_lamp.lineart.crease_threshold = 0.0
ob_camera.location = (3.227, -2.863, 2.347)
ob_camera.rotation_euler = (1.109, 0.0, 0.8149)
ob_camera.scale = (1.139, 1.139, 1.139)
ob_camera.lock_rotations_4d = False
ob_camera.empty_display_type = 'ARROWS'
ob_camera.color = (0.0, 0.0, 0.0, 0.0)
ob_camera.display_type = 'WIRE'
ob_camera.lineart.crease_threshold = 0.0
ob_granulado_grande_009.location = (-0.8751, -0.759, 0.2738)
ob_granulado_grande_009.lineart.crease_threshold = 0.0
_m = ob_granulado_grande_009.modifiers.new('Mirror', 'MIRROR')
_m.use_axis = (False, False, True)
_m.use_clip = True
ob_granulado_grande_008.location = (-0.9825, -0.759, 0.2738)
ob_granulado_grande_008.lineart.crease_threshold = 0.0
_m = ob_granulado_grande_008.modifiers.new('Mirror', 'MIRROR')
_m.use_axis = (False, False, True)
_m.use_clip = True
ob_granulado_grande_007.location = (-1.073, -0.759, 0.2738)
ob_granulado_grande_007.lineart.crease_threshold = 0.0
_m = ob_granulado_grande_007.modifiers.new('Mirror', 'MIRROR')
_m.use_axis = (False, False, True)
_m.use_clip = True
ob_granulado_grande_006.location = (-1.173, -0.759, 0.2738)
ob_granulado_grande_006.lineart.crease_threshold = 0.0
_m = ob_granulado_grande_006.modifiers.new('Mirror', 'MIRROR')
_m.use_axis = (False, False, True)
_m.use_clip = True
ob_granulado_grande_005.location = (-1.263, -0.759, 0.2738)
ob_granulado_grande_005.lineart.crease_threshold = 0.0
_m = ob_granulado_grande_005.modifiers.new('Mirror', 'MIRROR')
_m.use_axis = (False, False, True)
_m.use_clip = True
ob_granulado_grande_004.location = (-1.277, -0.6825, 0.3381)
ob_granulado_grande_004.lineart.crease_threshold = 0.0
_m = ob_granulado_grande_004.modifiers.new('Mirror', 'MIRROR')
_m.use_axis = (False, False, True)
_m.use_clip = True
ob_granulado_grande_003.location = (-1.171, -0.6825, 0.3381)
ob_granulado_grande_003.lineart.crease_threshold = 0.0
_m = ob_granulado_grande_003.modifiers.new('Mirror', 'MIRROR')
_m.use_axis = (False, False, True)
_m.use_clip = True
ob_granulado_grande_002.location = (-1.053, -0.6825, 0.3381)
ob_granulado_grande_002.lineart.crease_threshold = 0.0
_m = ob_granulado_grande_002.modifiers.new('Mirror', 'MIRROR')
_m.use_axis = (False, False, True)
_m.use_clip = True
ob_granulado_grande_001.location = (-0.9464, -0.6825, 0.3381)
ob_granulado_grande_001.lineart.crease_threshold = 0.0
_m = ob_granulado_grande_001.modifiers.new('Mirror', 'MIRROR')
_m.use_axis = (False, False, True)
_m.use_clip = True
ob_granulado_grande.location = (-0.8199, -0.6825, 0.3381)
ob_granulado_grande.lineart.crease_threshold = 0.0
_m = ob_granulado_grande.modifiers.new('Mirror', 'MIRROR')
_m.use_axis = (False, False, True)
_m.use_clip = True

# ---- collection membership
col_collection_1.objects.link(ob_torus_001)
col_collection_1.objects.link(ob_torus)
col_collection_1.objects.link(ob_lamp)
col_collection_1.objects.link(ob_camera)
col_collection_3.objects.link(ob_granulado_grande_009)
col_collection_3.objects.link(ob_granulado_grande_008)
col_collection_3.objects.link(ob_granulado_grande_007)
col_collection_3.objects.link(ob_granulado_grande_006)
col_collection_3.objects.link(ob_granulado_grande_005)
col_collection_3.objects.link(ob_granulado_grande_004)
col_collection_3.objects.link(ob_granulado_grande_003)
col_collection_3.objects.link(ob_granulado_grande_002)
col_collection_3.objects.link(ob_granulado_grande_001)
col_collection_3.objects.link(ob_granulado_grande)

# ---- scene / render settings (as saved in the file)
scene.camera = ob_camera
scene.frame_start = 1; scene.frame_end = 250; scene.frame_set(77)
scene.render.engine = 'CYCLES'
scene.render.resolution_percentage = 50
scene.render.dither_intensity = 0.0
scene.cycles.use_denoising = False
scene.cycles.samples = 128
scene.cycles.sampling_pattern = 'TABULATED_SOBOL'
scene.cycles.use_adaptive_sampling = False
scene.cycles.use_light_tree = False
scene.cycles.blur_glossy = 0.0
scene.cycles.sample_clamp_indirect = 0.0
scene.view_settings.view_transform = 'Standard'
bpy.context.view_layer.update()
